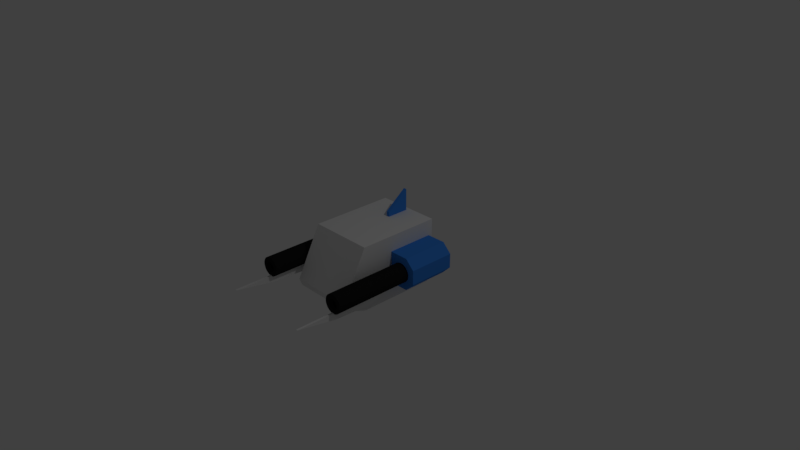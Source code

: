 # Source: Guardner.blend  (saved by Blender 2.79.0; exported with 4.5.12 LTS)
import bpy
from mathutils import Matrix  # noqa: F401  (used for matrix-valued properties, if any)

bpy.ops.wm.read_factory_settings(use_empty=True)
scene = bpy.context.scene
scene.name = 'Scene'

# ---- collections
col_collection_1 = bpy.data.collections.new('Collection 1'); scene.collection.children.link(col_collection_1)

# ---- materials (node trees are filled in below, after node groups)
mat_gunblack = bpy.data.materials.new('GunBlack')
mat_gunblack.alpha_threshold = 0.0
mat_gunblack.use_transparent_shadow = False
mat_gunblack.diffuse_color = (0.01341, 0.01341, 0.01341, 1.0)
mat_gunblack.roughness = 0.5
mat_bodyblue = bpy.data.materials.new('BodyBlue')
mat_bodyblue.alpha_threshold = 0.0
mat_bodyblue.use_transparent_shadow = False
mat_bodyblue.diffuse_color = (0.04545, 0.2396, 0.8, 1.0)
mat_bodyblue.roughness = 0.5
mat_bodysilver = bpy.data.materials.new('BodySilver')
mat_bodysilver.alpha_threshold = 0.0
mat_bodysilver.use_transparent_shadow = False
mat_bodysilver.roughness = 0.5
mat_knifeiron = bpy.data.materials.new('KnifeIron')
mat_knifeiron.alpha_threshold = 0.0
mat_knifeiron.use_transparent_shadow = False
mat_knifeiron.roughness = 0.5

# ---- material node trees

# ---- world
world_world = bpy.data.worlds.new('World'); scene.world = world_world
world_world.color = (0.05088, 0.05088, 0.05088)
world_world.use_sun_shadow = False
world_world.sun_shadow_jitter_overblur = 0.0
world_world.cycles.sampling_method = 'MANUAL'

# ---- cameras
cam_camera = bpy.data.cameras.new('Camera')
cam_camera.clip_end = 100.0
cam_camera.lens = 35.0
cam_camera.sensor_width = 32.0
cam_camera.sensor_height = 18.0
cam_camera.ortho_scale = 7.314
cam_camera.dof.focus_distance = 0.0
cam_camera.dof.aperture_fstop = 128.0

# ---- lights
light_lamp = bpy.data.lights.new('Lamp', 'POINT')
light_lamp.transmission_factor = 0.0
light_lamp.cutoff_distance = 30.0
light_lamp.energy = 100.0
light_lamp.shadow_buffer_clip_start = 1.001
light_lamp.shadow_soft_size = 0.1
light_lamp.shadow_maximum_resolution = 0.006
light_lamp.use_absolute_resolution = True

# ---- meshes
me_body = bpy.data.meshes.new('Body')
me_body.from_pydata([(0.5928, -1.07, -0.2368), (0.5928, -1.635, -0.1383), (0.5928, -0.5178, -0.2581), (0.6224, -1.07, -0.2368), (0.6224, -1.635, -0.1383), (0.6224, -0.5178, -0.2581), (-0.5956, -1.07, -0.2368), (-0.5956, -1.635, -0.1383), (-0.5956, -0.5178, -0.2581), (-0.6252, -1.07, -0.2368), (-0.6252, -1.635, -0.1383), (-0.6252, -0.5178, -0.2581), (-0.02374, 0.3326, 0.4908), (-0.02374, 0.636, 0.7224), (0.02093, 0.3326, 0.4908), (0.02093, 0.636, 0.7224), (0.6146, -0.5977, 0.05047), (0.6285, -0.5977, 0.0491), (0.6419, -0.5977, 0.04504), (0.6542, -0.5977, 0.03846), (0.665, -0.5977, 0.0296), (0.6738, -0.5977, 0.0188), (0.6804, -0.5977, 0.006487), (0.6845, -0.5977, -0.006878), (0.6858, -0.5977, -0.02078), (0.6845, -0.5977, -0.03468), (0.6804, -0.5977, -0.04804), (0.6738, -0.5977, -0.06036), (0.665, -0.5977, -0.07115), (0.6542, -0.5977, -0.08001), (0.6419, -0.5977, -0.0866), (0.6285, -0.5977, -0.09065), (0.6146, -0.5977, -0.09202), (0.6007, -0.5977, -0.09065), (0.5873, -0.5977, -0.0866), (0.575, -0.5977, -0.08001), (0.5642, -0.5977, -0.07115), (0.5554, -0.5977, -0.06036), (0.5488, -0.5977, -0.04804), (0.5447, -0.5977, -0.03468), (0.5433, -0.5977, -0.02078), (0.5447, -0.5977, -0.006878), (0.5488, -0.5977, 0.006487), (0.5554, -0.5977, 0.0188), (0.5642, -0.5977, 0.0296), (0.575, -0.5977, 0.03846), (0.5873, -0.5977, 0.04504), (0.6007, -0.5977, 0.0491), (0.6126, -1.108, 0.1143), (0.6382, -1.108, 0.1118), (0.6627, -1.108, 0.1043), (0.6853, -1.108, 0.09222), (0.7052, -1.108, 0.07594), (0.7215, -1.108, 0.0561), (0.7335, -1.108, 0.03347), (0.741, -1.108, 0.008917), (0.7435, -1.108, -0.01662), (0.741, -1.108, -0.04216), (0.7335, -1.108, -0.06671), (0.7215, -1.108, -0.08934), (0.7052, -1.108, -0.1092), (0.6853, -1.108, -0.1255), (0.6627, -1.108, -0.1376), (0.6382, -1.108, -0.145), (0.5871, -1.108, -0.145), (0.5625, -1.108, -0.1376), (0.5399, -1.108, -0.1255), (0.5201, -1.108, -0.1092), (0.5038, -1.108, -0.08934), (0.4917, -1.108, -0.06671), (0.4842, -1.108, -0.04216), (0.4817, -1.108, -0.01662), (0.4842, -1.108, 0.008917), (0.4917, -1.108, 0.03347), (0.5038, -1.108, 0.0561), (0.5201, -1.108, 0.07594), (0.5399, -1.108, 0.09222), (0.5625, -1.108, 0.1043), (0.5871, -1.108, 0.1118), (0.5873, -1.108, 0.04504), (0.6146, -1.108, 0.05047), (0.6007, -1.108, 0.0491), (0.5554, -1.108, -0.06036), (0.5642, -1.108, -0.07115), (0.5488, -1.108, -0.04804), (0.575, -1.108, -0.08001), (0.6146, -1.108, -0.09202), (0.6285, -1.108, -0.09065), (0.6007, -1.108, -0.09065), (0.6845, -1.108, -0.006878), (0.665, -1.108, 0.0296), (0.6542, -1.108, 0.03846), (0.6419, -1.108, -0.0866), (0.6804, -1.108, 0.006487), (0.5554, -1.108, 0.0188), (0.5642, -1.108, 0.0296), (0.6285, -1.108, 0.0491), (0.5488, -1.108, 0.006487), (0.6804, -1.108, -0.04804), (0.6845, -1.108, -0.03468), (0.6738, -1.108, -0.06036), (0.6858, -1.108, -0.02078), (0.5447, -1.108, -0.03468), (0.575, -1.108, 0.03846), (0.5873, -1.108, -0.0866), (0.5433, -1.108, -0.02078), (0.6738, -1.108, 0.0188), (0.665, -1.108, -0.07115), (0.6542, -1.108, -0.08001), (0.5447, -1.108, -0.006878), (0.6419, -1.108, 0.04504), (0.5399, -0.01803, 0.09222), (0.6627, -0.01803, 0.1043), (0.5399, -0.01803, -0.1255), (0.5625, -0.01803, 0.1043), (0.5201, -0.01803, -0.1092), (0.6627, -0.01803, -0.1376), (0.741, -0.01803, -0.04216), (0.7052, -0.01803, -0.1092), (0.7335, -0.01803, -0.06671), (0.7215, -0.01803, -0.08934), (0.4842, -0.01803, -0.04216), (0.4817, -0.01803, -0.01662), (0.4842, -0.01803, 0.008917), (0.5038, -0.01803, 0.0561), (0.4917, -0.01803, -0.06671), (0.7435, -0.01803, -0.01662), (0.741, -0.01803, 0.008917), (0.5201, -0.01803, 0.07594), (0.6853, -0.01803, -0.1255), (0.6853, -0.01803, 0.09222), (0.6126, -0.01803, 0.1143), (0.7052, -0.01803, 0.07594), (0.6382, -0.01803, 0.1118), (0.7335, -0.01803, 0.03347), (0.5871, -0.01803, 0.1118), (0.6382, -0.01803, -0.145), (0.6126, -0.01803, -0.1475), (0.5625, -0.01803, -0.1376), (0.5871, -0.01803, -0.145), (0.7215, -0.01803, 0.0561), (0.5038, -0.01803, -0.08934), (0.4917, -0.01803, 0.03347), (-0.6174, -0.5977, 0.05047), (-0.6313, -0.5977, 0.0491), (-0.6447, -0.5977, 0.04504), (-0.657, -0.5977, 0.03846), (-0.6678, -0.5977, 0.0296), (-0.6766, -0.5977, 0.0188), (-0.6832, -0.5977, 0.006487), (-0.6873, -0.5977, -0.006878), (-0.6886, -0.5977, -0.02078), (-0.6873, -0.5977, -0.03468), (-0.6832, -0.5977, -0.04804), (-0.6766, -0.5977, -0.06036), (-0.6678, -0.5977, -0.07115), (-0.657, -0.5977, -0.08001), (-0.6447, -0.5977, -0.0866), (-0.6313, -0.5977, -0.09065), (-0.6174, -0.5977, -0.09202), (-0.6035, -0.5977, -0.09065), (-0.5901, -0.5977, -0.0866), (-0.5778, -0.5977, -0.08001), (-0.567, -0.5977, -0.07115), (-0.5582, -0.5977, -0.06036), (-0.5516, -0.5977, -0.04804), (-0.5475, -0.5977, -0.03468), (-0.5462, -0.5977, -0.02078), (-0.5475, -0.5977, -0.006878), (-0.5516, -0.5977, 0.006487), (-0.5582, -0.5977, 0.0188), (-0.567, -0.5977, 0.0296), (-0.5778, -0.5977, 0.03846), (-0.5901, -0.5977, 0.04504), (-0.6035, -0.5977, 0.0491), (-0.6154, -1.108, 0.1143), (-0.641, -1.108, 0.1118), (-0.6655, -1.108, 0.1043), (-0.6881, -1.108, 0.09222), (-0.708, -1.108, 0.07594), (-0.7243, -1.108, 0.0561), (-0.7364, -1.108, 0.03347), (-0.7438, -1.108, 0.008917), (-0.7463, -1.108, -0.01662), (-0.7438, -1.108, -0.04216), (-0.7364, -1.108, -0.06671), (-0.7243, -1.108, -0.08934), (-0.708, -1.108, -0.1092), (-0.6881, -1.108, -0.1255), (-0.6655, -1.108, -0.1376), (-0.641, -1.108, -0.145), (-0.5899, -1.108, -0.145), (-0.5653, -1.108, -0.1376), (-0.5427, -1.108, -0.1255), (-0.5229, -1.108, -0.1092), (-0.5066, -1.108, -0.08934), (-0.4945, -1.108, -0.06671), (-0.487, -1.108, -0.04216), (-0.4845, -1.108, -0.01662), (-0.487, -1.108, 0.008917), (-0.4945, -1.108, 0.03347), (-0.5066, -1.108, 0.0561), (-0.5229, -1.108, 0.07594), (-0.5427, -1.108, 0.09222), (-0.5653, -1.108, 0.1043), (-0.5899, -1.108, 0.1118), (-0.5901, -1.108, 0.04504), (-0.6174, -1.108, 0.05047), (-0.6035, -1.108, 0.0491), (-0.5582, -1.108, -0.06036), (-0.567, -1.108, -0.07115), (-0.5516, -1.108, -0.04804), (-0.5778, -1.108, -0.08001), (-0.6174, -1.108, -0.09202), (-0.6313, -1.108, -0.09065), (-0.6035, -1.108, -0.09065), (-0.6873, -1.108, -0.006878), (-0.6678, -1.108, 0.0296), (-0.657, -1.108, 0.03846), (-0.6447, -1.108, -0.0866), (-0.6832, -1.108, 0.006487), (-0.5582, -1.108, 0.0188), (-0.567, -1.108, 0.0296), (-0.6313, -1.108, 0.0491), (-0.5516, -1.108, 0.006487), (-0.6832, -1.108, -0.04804), (-0.6873, -1.108, -0.03468), (-0.6766, -1.108, -0.06036), (-0.6886, -1.108, -0.02078), (-0.5475, -1.108, -0.03468), (-0.5778, -1.108, 0.03846), (-0.5901, -1.108, -0.0866), (-0.5462, -1.108, -0.02078), (-0.6766, -1.108, 0.0188), (-0.6678, -1.108, -0.07115), (-0.657, -1.108, -0.08001), (-0.5475, -1.108, -0.006878), (-0.6447, -1.108, 0.04504), (-0.5427, -0.01803, 0.09222), (-0.6655, -0.01803, 0.1043), (-0.5427, -0.01803, -0.1255), (-0.5653, -0.01803, 0.1043), (-0.5229, -0.01803, -0.1092), (-0.6655, -0.01803, -0.1376), (-0.7438, -0.01803, -0.04216), (-0.708, -0.01803, -0.1092), (-0.7364, -0.01803, -0.06671), (-0.7243, -0.01803, -0.08934), (-0.487, -0.01803, -0.04216), (-0.4845, -0.01803, -0.01662), (-0.487, -0.01803, 0.008917), (-0.5066, -0.01803, 0.0561), (-0.4945, -0.01803, -0.06671), (-0.7463, -0.01803, -0.01662), (-0.7438, -0.01803, 0.008917), (-0.5229, -0.01803, 0.07594), (-0.6881, -0.01803, -0.1255), (-0.6881, -0.01803, 0.09222), (-0.6154, -0.01803, 0.1143), (-0.708, -0.01803, 0.07594), (-0.641, -0.01803, 0.1118), (-0.7364, -0.01803, 0.03347), (-0.5899, -0.01803, 0.1118), (-0.641, -0.01803, -0.145), (-0.6154, -0.01803, -0.1475), (-0.5653, -0.01803, -0.1376), (-0.5899, -0.01803, -0.145), (-0.7243, -0.01803, 0.0561), (-0.5066, -0.01803, -0.08934), (-0.4945, -0.01803, 0.03347), (-0.4435, -0.4584, -0.4587), (-0.4435, -0.4584, 0.4255), (-0.4435, 0.6926, -0.4587), (-0.4435, 0.6926, 0.4255), (0.4407, -0.4584, -0.4587), (0.4407, -0.4584, 0.4255), (0.4407, 0.6926, -0.4587), (0.4407, 0.6926, 0.4255), (-0.001406, -0.4584, -0.4587), (-0.001406, -0.4584, 0.4255), (-0.4435, 0.1171, -0.4587), (-0.4435, -0.648, 0.0551), (-0.4435, 0.1171, 0.4255), (-0.4435, 0.6926, -0.01662), (-0.001406, 0.6926, -0.4587), (-0.001406, 0.6926, 0.4255), (0.4407, 0.6926, -0.01662), (0.4407, 0.1171, -0.4587), (0.4407, 0.1171, 0.4255), (0.4407, -0.648, -0.387), (0.2197, -0.4584, -0.4587), (-0.2225, -0.4584, 0.4255), (-0.4435, -0.648, -0.387), (0.4407, -0.648, 0.0551), (-0.2225, -0.4584, -0.4587), (0.2197, -0.4584, 0.4255), (-0.001406, -0.648, -0.387), (-0.001406, -0.648, 0.0551), (0.4407, -0.4584, -0.01662), (-0.4435, -0.4584, -0.01662), (0.2197, -0.648, 0.0551), (0.2197, -0.648, -0.387), (-0.2225, -0.648, -0.387), (-0.2225, -0.648, 0.0551), (-0.001406, 0.6926, -0.01662), (-0.4435, -0.01803, 0.2112), (0.4407, -0.01803, -0.229), (0.4407, -0.01803, -0.1105), (0.4407, -0.01803, 0.2112), (-0.4435, -0.01803, -0.1105), (-0.4435, -0.01803, 0.0214), (0.4407, 0.6353, -0.229), (0.4407, 0.6353, 0.2112), (-0.4435, 0.6353, -0.229), (-0.4435, -0.01803, -0.229), (-0.4435, 0.6353, 0.2112), (-0.4435, 0.6353, -0.01355), (0.6215, -0.5977, 0.04978), (0.6285, -0.8529, 0.0491), (0.6352, -0.5977, 0.04707), (0.6419, -0.8529, 0.04504), (0.648, -0.5977, 0.04175), (0.6542, -0.8529, 0.03846), (0.6596, -0.5977, 0.03403), (0.665, -0.8529, 0.0296), (0.6694, -0.5977, 0.0242), (0.6738, -0.8529, 0.0188), (0.6771, -0.5977, 0.01265), (0.6804, -0.8529, 0.006487), (0.6824, -0.5977, -0.0001954), (0.6845, -0.8529, -0.006878), (0.6852, -0.5977, -0.01383), (0.6858, -0.8529, -0.02078), (0.6852, -0.5977, -0.02773), (0.6845, -0.8529, -0.03468), (0.6824, -0.5977, -0.04136), (0.6804, -0.8529, -0.04804), (0.6771, -0.5977, -0.0542), (0.6738, -0.8529, -0.06036), (0.6694, -0.5977, -0.06576), (0.665, -0.8529, -0.07115), (0.6596, -0.5977, -0.07558), (0.6542, -0.8529, -0.08001), (0.648, -0.5977, -0.08331), (0.6419, -0.8529, -0.0866), (0.6352, -0.5977, -0.08862), (0.6285, -0.8529, -0.09065), (0.6215, -0.5977, -0.09134), (0.6146, -0.8529, -0.09202), (0.6076, -0.5977, -0.09134), (0.6007, -0.8529, -0.09065), (0.594, -0.5977, -0.08862), (0.5873, -0.8529, -0.0866), (0.5812, -0.5977, -0.08331), (0.575, -0.8529, -0.08001), (0.5696, -0.5977, -0.07558), (0.5642, -0.8529, -0.07115), (0.5598, -0.5977, -0.06576), (0.5554, -0.8529, -0.06036), (0.5521, -0.5977, -0.0542), (0.5488, -0.8529, -0.04804), (0.5467, -0.5977, -0.04136), (0.5447, -0.8529, -0.03468), (0.544, -0.5977, -0.02773), (0.5433, -0.8529, -0.02078), (0.544, -0.5977, -0.01383), (0.5447, -0.8529, -0.006878), (0.5467, -0.5977, -0.0001954), (0.5488, -0.8529, 0.006487), (0.5521, -0.5977, 0.01265), (0.5554, -0.8529, 0.0188), (0.5598, -0.5977, 0.0242), (0.5642, -0.8529, 0.0296), (0.5696, -0.5977, 0.03403), (0.575, -0.8529, 0.03846), (0.5812, -0.5977, 0.04175), (0.5873, -0.8529, 0.04504), (0.594, -0.5977, 0.04707), (0.6007, -0.8529, 0.0491), (0.6076, -0.5977, 0.04978), (0.6254, -1.108, 0.113), (0.6126, -0.5631, 0.1143), (0.6504, -1.108, 0.108), (0.674, -1.108, 0.09826), (0.6953, -1.108, 0.08408), (0.7133, -1.108, 0.06602), (0.7275, -1.108, 0.04479), (0.7373, -1.108, 0.02119), (0.7423, -1.108, -0.003851), (0.7423, -1.108, -0.02939), (0.7373, -1.108, -0.05443), (0.7275, -1.108, -0.07803), (0.7133, -1.108, -0.09926), (0.6953, -1.108, -0.1173), (0.674, -1.108, -0.1315), (0.6504, -1.108, -0.1413), (0.6254, -1.108, -0.1463), (0.5748, -1.108, -0.1413), (0.5512, -1.108, -0.1315), (0.53, -1.108, -0.1173), (0.5119, -1.108, -0.09926), (0.4977, -1.108, -0.07803), (0.488, -1.108, -0.05443), (0.483, -1.108, -0.02939), (0.483, -1.108, -0.003851), (0.488, -1.108, 0.02119), (0.4977, -1.108, 0.04479), (0.5119, -1.108, 0.06602), (0.53, -1.108, 0.08408), (0.5512, -1.108, 0.09826), (0.5748, -1.108, 0.108), (0.5998, -1.108, 0.113), (0.6076, -1.108, 0.04978), (0.594, -1.108, 0.04707), (0.5598, -1.108, -0.06576), (0.5696, -1.108, -0.07558), (0.5521, -1.108, -0.0542), (0.5812, -1.108, -0.08331), (0.6215, -1.108, -0.09134), (0.6076, -1.108, -0.09134), (0.6352, -1.108, -0.08862), (0.6596, -1.108, 0.03403), (0.648, -1.108, -0.08331), (0.6824, -1.108, -0.0001955), (0.5598, -1.108, 0.0242), (0.5812, -1.108, 0.04175), (0.5521, -1.108, 0.01265), (0.6215, -1.108, 0.04978), (0.6824, -1.108, -0.04136), (0.6852, -1.108, -0.01383), (0.6771, -1.108, -0.0542), (0.6852, -1.108, -0.02773), (0.5467, -1.108, -0.04136), (0.5696, -1.108, 0.03403), (0.594, -1.108, -0.08862), (0.544, -1.108, -0.02773), (0.6694, -1.108, 0.0242), (0.6694, -1.108, -0.06576), (0.6596, -1.108, -0.07558), (0.6771, -1.108, 0.01265), (0.5467, -1.108, -0.0001954), (0.648, -1.108, 0.04175), (0.544, -1.108, -0.01383), (0.6352, -1.108, 0.04707), (0.6146, -0.8529, 0.05047), (0.7147, -1.108, -0.0187), (0.5125, -1.108, -0.0187), (0.635, 0.6353, 0.2112), (0.8292, 0.6353, -0.008931), (0.8292, -0.01803, -0.008931), (0.635, -0.01803, -0.229), (0.53, -0.01803, 0.08408), (0.5512, -0.01803, 0.09826), (0.53, -0.01803, -0.1173), (0.7423, -0.01803, -0.02939), (0.7133, -0.01803, -0.09926), (0.7373, -0.01803, -0.05443), (0.7275, -0.01803, -0.07803), (0.483, -0.01803, -0.02939), (0.488, -0.01803, -0.05443), (0.483, -0.01803, -0.003851), (0.7423, -0.01803, -0.003851), (0.7373, -0.01803, 0.02119), (0.5119, -0.01803, 0.06602), (0.6953, -0.01803, -0.1173), (0.674, -0.01803, 0.09826), (0.5998, -0.01803, 0.113), (0.6953, -0.01803, 0.08408), (0.6254, -0.01803, 0.113), (0.5748, -0.01803, 0.108), (0.6504, -0.01803, 0.108), (0.6254, -0.01803, -0.1463), (0.5748, -0.01803, -0.1413), (0.6504, -0.01803, -0.1413), (0.5998, -0.01803, -0.1463), (0.7133, -0.01803, 0.06602), (0.4977, -0.01803, -0.07803), (0.5512, -0.01803, -0.1315), (0.5119, -0.01803, -0.09926), (0.4977, -0.01803, 0.04479), (0.488, -0.01803, 0.02119), (0.674, -0.01803, -0.1315), (0.7275, -0.01803, 0.04479), (0.6382, -0.5631, 0.1118), (0.7335, -0.5631, 0.03347), (0.7215, -0.5631, -0.08934), (0.4917, -0.5631, 0.03347), (0.5038, -0.5631, -0.08934), (0.5871, -0.5631, 0.1118), (0.6627, -0.5631, 0.1043), (0.741, -0.5631, 0.008917), (0.7052, -0.5631, -0.1092), (0.5871, -0.5631, -0.145), (0.4917, -0.5631, -0.06671), (0.5038, -0.5631, 0.0561), (0.6853, -0.5631, 0.09222), (0.7435, -0.5631, -0.01662), (0.6853, -0.5631, -0.1255), (0.5625, -0.5631, -0.1376), (0.4842, -0.5631, -0.04216), (0.5201, -0.5631, 0.07594), (0.7052, -0.5631, 0.07594), (0.6627, -0.5631, -0.1376), (0.741, -0.5631, -0.04216), (0.5399, -0.5631, -0.1255), (0.4817, -0.5631, -0.01662), (0.5399, -0.5631, 0.09222), (0.7215, -0.5631, 0.0561), (0.7335, -0.5631, -0.06671), (0.6382, -0.5631, -0.145), (0.5201, -0.5631, -0.1092), (0.5625, -0.5631, 0.1043), (0.4842, -0.5631, 0.008917), (0.7864, -0.01803, -0.1228), (-0.6244, -0.5977, 0.04978), (-0.6313, -0.8529, 0.0491), (-0.638, -0.5977, 0.04707), (-0.6447, -0.8529, 0.04504), (-0.6508, -0.5977, 0.04175), (-0.657, -0.8529, 0.03846), (-0.6624, -0.5977, 0.03403), (-0.6678, -0.8529, 0.0296), (-0.6722, -0.5977, 0.0242), (-0.6766, -0.8529, 0.0188), (-0.6799, -0.5977, 0.01265), (-0.6832, -0.8529, 0.006487), (-0.6853, -0.5977, -0.0001954), (-0.6873, -0.8529, -0.006878), (-0.688, -0.5977, -0.01383), (-0.6886, -0.8529, -0.02078), (-0.688, -0.5977, -0.02773), (-0.6873, -0.8529, -0.03468), (-0.6853, -0.5977, -0.04136), (-0.6832, -0.8529, -0.04804), (-0.6799, -0.5977, -0.0542), (-0.6766, -0.8529, -0.06036), (-0.6722, -0.5977, -0.06576), (-0.6678, -0.8529, -0.07115), (-0.6624, -0.5977, -0.07558), (-0.657, -0.8529, -0.08001), (-0.6508, -0.5977, -0.08331), (-0.6447, -0.8529, -0.0866), (-0.638, -0.5977, -0.08862), (-0.6313, -0.8529, -0.09065), (-0.6244, -0.5977, -0.09134), (-0.6174, -0.8529, -0.09202), (-0.6105, -0.5977, -0.09134), (-0.6035, -0.8529, -0.09065), (-0.5968, -0.5977, -0.08862), (-0.5901, -0.8529, -0.0866), (-0.584, -0.5977, -0.08331), (-0.5778, -0.8529, -0.08001), (-0.5724, -0.5977, -0.07558), (-0.567, -0.8529, -0.07115), (-0.5626, -0.5977, -0.06576), (-0.5582, -0.8529, -0.06036), (-0.5549, -0.5977, -0.0542), (-0.5516, -0.8529, -0.04804), (-0.5496, -0.5977, -0.04136), (-0.5475, -0.8529, -0.03468), (-0.5468, -0.5977, -0.02773), (-0.5462, -0.8529, -0.02078), (-0.5468, -0.5977, -0.01383), (-0.5475, -0.8529, -0.006878), (-0.5496, -0.5977, -0.0001954), (-0.5516, -0.8529, 0.006487), (-0.5549, -0.5977, 0.01265), (-0.5582, -0.8529, 0.0188), (-0.5626, -0.5977, 0.0242), (-0.567, -0.8529, 0.0296), (-0.5724, -0.5977, 0.03403), (-0.5778, -0.8529, 0.03846), (-0.584, -0.5977, 0.04175), (-0.5901, -0.8529, 0.04504), (-0.5968, -0.5977, 0.04707), (-0.6035, -0.8529, 0.0491), (-0.6105, -0.5977, 0.04978), (-0.6282, -1.108, 0.113), (-0.6154, -0.5631, 0.1143), (-0.6532, -1.108, 0.108), (-0.6768, -1.108, 0.09826), (-0.6981, -1.108, 0.08408), (-0.7161, -1.108, 0.06602), (-0.7303, -1.108, 0.04479), (-0.7401, -1.108, 0.02119), (-0.7451, -1.108, -0.003851), (-0.7451, -1.108, -0.02939), (-0.7401, -1.108, -0.05443), (-0.7303, -1.108, -0.07803), (-0.7161, -1.108, -0.09926), (-0.6981, -1.108, -0.1173), (-0.6768, -1.108, -0.1315), (-0.6532, -1.108, -0.1413), (-0.6282, -1.108, -0.1463), (-0.5776, -1.108, -0.1413), (-0.554, -1.108, -0.1315), (-0.5328, -1.108, -0.1173), (-0.5147, -1.108, -0.09926), (-0.5005, -1.108, -0.07803), (-0.4908, -1.108, -0.05443), (-0.4858, -1.108, -0.02939), (-0.4858, -1.108, -0.003851), (-0.4908, -1.108, 0.02119), (-0.5005, -1.108, 0.04479), (-0.5147, -1.108, 0.06602), (-0.5328, -1.108, 0.08408), (-0.554, -1.108, 0.09826), (-0.5776, -1.108, 0.108), (-0.6027, -1.108, 0.113), (-0.6105, -1.108, 0.04978), (-0.5968, -1.108, 0.04707), (-0.5626, -1.108, -0.06576), (-0.5724, -1.108, -0.07558), (-0.5549, -1.108, -0.0542), (-0.584, -1.108, -0.08331), (-0.6244, -1.108, -0.09134), (-0.6105, -1.108, -0.09134), (-0.638, -1.108, -0.08862), (-0.6624, -1.108, 0.03403), (-0.6508, -1.108, -0.08331), (-0.6853, -1.108, -0.0001955), (-0.5626, -1.108, 0.0242), (-0.584, -1.108, 0.04175), (-0.5549, -1.108, 0.01265), (-0.6244, -1.108, 0.04978), (-0.6853, -1.108, -0.04136), (-0.688, -1.108, -0.01383), (-0.6799, -1.108, -0.0542), (-0.688, -1.108, -0.02773), (-0.5496, -1.108, -0.04136), (-0.5724, -1.108, 0.03403), (-0.5968, -1.108, -0.08862), (-0.5468, -1.108, -0.02773), (-0.6722, -1.108, 0.0242), (-0.6722, -1.108, -0.06576), (-0.6624, -1.108, -0.07558), (-0.6799, -1.108, 0.01265), (-0.5496, -1.108, -0.0001954), (-0.6508, -1.108, 0.04175), (-0.5468, -1.108, -0.01383), (-0.638, -1.108, 0.04707), (-0.6174, -0.8529, 0.05047), (-0.7175, -1.108, -0.0187), (-0.5153, -1.108, -0.0187), (-0.6378, 0.6353, 0.2112), (-0.832, 0.6353, -0.008931), (-0.832, -0.01803, -0.008931), (-0.6378, -0.01803, -0.229), (-0.5328, -0.01803, 0.08408), (-0.554, -0.01803, 0.09826), (-0.5328, -0.01803, -0.1173), (-0.7451, -0.01803, -0.02939), (-0.7161, -0.01803, -0.09926), (-0.7401, -0.01803, -0.05443), (-0.7303, -0.01803, -0.07803), (-0.4858, -0.01803, -0.02939), (-0.4908, -0.01803, -0.05443), (-0.4858, -0.01803, -0.003851), (-0.7451, -0.01803, -0.003851), (-0.7401, -0.01803, 0.02119), (-0.5147, -0.01803, 0.06602), (-0.6981, -0.01803, -0.1173), (-0.6768, -0.01803, 0.09826), (-0.6027, -0.01803, 0.113), (-0.6981, -0.01803, 0.08408), (-0.6282, -0.01803, 0.113), (-0.5776, -0.01803, 0.108), (-0.6532, -0.01803, 0.108), (-0.6282, -0.01803, -0.1463), (-0.5776, -0.01803, -0.1413), (-0.6532, -0.01803, -0.1413), (-0.6027, -0.01803, -0.1463), (-0.7161, -0.01803, 0.06602), (-0.5005, -0.01803, -0.07803), (-0.554, -0.01803, -0.1315), (-0.5147, -0.01803, -0.09926), (-0.5005, -0.01803, 0.04479), (-0.4908, -0.01803, 0.02119), (-0.6768, -0.01803, -0.1315), (-0.7303, -0.01803, 0.04479), (-0.641, -0.5631, 0.1118), (-0.7364, -0.5631, 0.03347), (-0.7243, -0.5631, -0.08934), (-0.4945, -0.5631, 0.03347), (-0.5066, -0.5631, -0.08934), (-0.5899, -0.5631, 0.1118), (-0.6655, -0.5631, 0.1043), (-0.7438, -0.5631, 0.008917), (-0.708, -0.5631, -0.1092), (-0.5899, -0.5631, -0.145), (-0.4945, -0.5631, -0.06671), (-0.5066, -0.5631, 0.0561), (-0.6881, -0.5631, 0.09222), (-0.7463, -0.5631, -0.01662), (-0.6881, -0.5631, -0.1255), (-0.5653, -0.5631, -0.1376), (-0.487, -0.5631, -0.04216), (-0.5229, -0.5631, 0.07594), (-0.708, -0.5631, 0.07594), (-0.6655, -0.5631, -0.1376), (-0.7438, -0.5631, -0.04216), (-0.5427, -0.5631, -0.1255), (-0.4845, -0.5631, -0.01662), (-0.5427, -0.5631, 0.09222), (-0.7243, -0.5631, 0.0561), (-0.7364, -0.5631, -0.06671), (-0.641, -0.5631, -0.145), (-0.5229, -0.5631, -0.1092), (-0.5653, -0.5631, 0.1043), (-0.487, -0.5631, 0.008917), (-0.7892, -0.01803, -0.1228), (-0.4435, -0.1706, -0.4587), (-0.4435, -0.5532, 0.2403), (-0.4435, 0.4049, 0.4255), (-0.4435, 0.6926, -0.2377), (-0.2225, 0.6926, -0.4587), (0.2197, 0.6926, 0.4255), (0.4407, 0.6926, -0.2377), (0.4407, 0.4049, -0.4587), (0.4407, -0.1706, 0.4255), (0.4407, -0.5532, -0.4229), (0.3302, -0.4584, -0.4587), (-0.333, -0.4584, 0.4255), (-0.4435, -0.7428, -0.3512), (0.4407, -0.7428, -0.1301), (-0.1119, -0.4584, -0.4587), (0.1091, -0.4584, 0.4255), (-0.001406, -0.5532, -0.4229), (-0.001406, -0.7428, -0.1301), (0.4407, -0.4584, 0.2044), (-0.4435, -0.4584, 0.2044), (-0.4435, 0.4049, -0.4587), (-0.4435, -0.7428, -0.1301), (-0.4435, -0.1706, 0.4255), (-0.4435, 0.6926, 0.2044), (0.2197, 0.6926, -0.4587), (-0.2225, 0.6926, 0.4255), (0.4407, 0.6926, 0.2044), (0.4407, -0.1706, -0.4587), (0.4407, 0.4049, 0.4255), (0.4407, -0.7428, -0.3512), (0.1091, -0.4584, -0.4587), (-0.1119, -0.4584, 0.4255), (-0.4435, -0.5532, -0.4229), (0.4407, -0.5532, 0.2403), (-0.333, -0.4584, -0.4587), (0.3302, -0.4584, 0.4255), (-0.001406, -0.7428, -0.3512), (-0.001406, -0.5532, 0.2403), (0.4407, -0.4584, -0.2377), (-0.4435, -0.4584, -0.2377), (0.1091, -0.648, 0.0551), (0.3302, -0.648, 0.0551), (0.2197, -0.7428, -0.1301), (0.2197, -0.5532, 0.2403), (0.1091, -0.648, -0.387), (0.3302, -0.648, -0.387), (0.2197, -0.5532, -0.4229), (0.2197, -0.7428, -0.3512), (-0.333, -0.648, -0.387), (-0.1119, -0.648, -0.387), (-0.2225, -0.5532, -0.4229), (-0.2225, -0.7428, -0.3512), (-0.333, -0.648, 0.0551), (-0.1119, -0.648, 0.0551), (-0.2225, -0.7428, -0.1301), (-0.2225, -0.5532, 0.2403), (0.2197, 0.6926, -0.01662), (-0.2225, 0.6926, -0.01662), (-0.001406, 0.6926, -0.2377), (-0.001406, 0.6926, 0.2044), (0.4407, -0.01803, -0.1698), (0.4407, -0.01803, 0.05031), (-0.4435, -0.01803, -0.04457), (-0.4435, -0.01803, 0.1163), (-0.4435, -0.01803, -0.1698), (0.4407, 0.6353, -0.008931), (-0.4435, 0.3087, 0.2112), (-0.4435, 0.3087, -0.229), (0.4407, 0.3087, 0.2112), (0.4407, 0.3087, -0.229), (-0.4435, 0.6353, -0.1213), (-0.4435, 0.6353, 0.09881), (0.635, -0.01803, 0.2112), (-0.6378, -0.01803, 0.2112), (0.635, 0.6353, -0.229), (0.4612, -0.01803, -0.06358), (-0.6378, 0.6353, -0.229), (-0.464, -0.01803, -0.06358), (0.4407, 0.664, 0.3183), (0.4407, -0.333, -0.08696), (-0.4435, -0.333, 0.03825), (-0.4435, 0.664, -0.01509), (0.635, 0.6353, -0.008931), (0.635, 0.3087, -0.229), (-0.6378, 0.3087, -0.229), (-0.2225, 0.6926, 0.2044), (-0.2225, 0.6926, -0.2377), (0.2197, 0.6926, -0.2377), (-0.1119, -0.5532, 0.2403), (-0.1119, -0.7428, -0.1301), (-0.333, -0.7428, -0.1301), (-0.1119, -0.7428, -0.3512), (-0.1119, -0.5532, -0.4229), (-0.333, -0.5532, -0.4229), (0.3302, -0.7428, -0.3512), (0.3302, -0.5532, -0.4229), (0.1091, -0.5532, -0.4229), (0.3302, -0.5532, 0.2403), (0.3302, -0.7428, -0.1301), (0.1091, -0.7428, -0.1301), (0.1091, -0.5532, 0.2403), (0.1091, -0.7428, -0.3512), (-0.333, -0.7428, -0.3512), (-0.333, -0.5532, 0.2403), (0.2197, 0.6926, 0.2044), (-0.6981, -0.5631, 0.08408), (-0.7401, -0.5631, -0.05443), (-0.5776, -0.5631, -0.1413), (-0.7303, -0.5631, -0.07803), (-0.7401, -0.5631, 0.02119), (-0.5328, -0.5631, -0.1173), (-0.7451, -0.5631, -0.003851), (-0.6768, -0.5631, -0.1315), (-0.7161, -0.5631, 0.06602), (-0.7161, -0.5631, -0.09926), (-0.554, -0.5631, -0.1315), (-0.7451, -0.5631, -0.02939), (-0.6282, -0.5631, -0.1463), (-0.5147, -0.5631, 0.06602), (-0.6768, -0.5631, 0.09826), (-0.7303, -0.5631, 0.04479), (-0.4908, -0.5631, 0.02119), (-0.4858, -0.5631, -0.02939), (-0.5328, -0.5631, 0.08408), (-0.6981, -0.5631, -0.1173), (-0.5005, -0.5631, 0.04479), (-0.554, -0.5631, 0.09826), (-0.4908, -0.5631, -0.05443), (-0.4858, -0.5631, -0.003851), (-0.5776, -0.5631, 0.108), (-0.5147, -0.5631, -0.09926), (-0.5005, -0.5631, -0.07803), (-0.6027, -0.5631, 0.113), (-0.6282, -0.5631, 0.113), (-0.6532, -0.5631, -0.1413), (-0.6532, -0.5631, 0.108), (-0.6378, 0.3087, 0.2112), (-0.832, 0.3087, -0.008931), (-0.6105, -0.8529, 0.04978), (-0.5968, -0.8529, 0.04707), (-0.584, -0.8529, 0.04175), (-0.5724, -0.8529, 0.03403), (-0.5626, -0.8529, 0.0242), (-0.5549, -0.8529, 0.01265), (-0.5496, -0.8529, -0.0001954), (-0.5468, -0.8529, -0.01383), (-0.5468, -0.8529, -0.02773), (-0.5496, -0.8529, -0.04136), (-0.5549, -0.8529, -0.0542), (-0.5626, -0.8529, -0.06576), (-0.5724, -0.8529, -0.07558), (-0.584, -0.8529, -0.08331), (-0.5968, -0.8529, -0.08862), (-0.6105, -0.8529, -0.09134), (-0.6244, -0.8529, -0.09134), (-0.638, -0.8529, -0.08862), (-0.6508, -0.8529, -0.08331), (-0.6624, -0.8529, -0.07558), (-0.6722, -0.8529, -0.06576), (-0.6799, -0.8529, -0.0542), (-0.6853, -0.8529, -0.04136), (-0.688, -0.8529, -0.02773), (-0.688, -0.8529, -0.01383), (-0.6853, -0.8529, -0.0001954), (-0.6799, -0.8529, 0.01265), (-0.6722, -0.8529, 0.0242), (-0.6624, -0.8529, 0.03403), (-0.6508, -0.8529, 0.04175), (-0.638, -0.8529, 0.04707), (-0.6244, -0.8529, 0.04978), (0.6953, -0.5631, 0.08408), (0.7373, -0.5631, -0.05443), (0.5748, -0.5631, -0.1413), (0.7275, -0.5631, -0.07803), (0.7373, -0.5631, 0.02119), (0.53, -0.5631, -0.1173), (0.7423, -0.5631, -0.003851), (0.674, -0.5631, -0.1315), (0.7133, -0.5631, 0.06602), (0.7133, -0.5631, -0.09926), (0.5512, -0.5631, -0.1315), (0.7423, -0.5631, -0.02939), (0.6254, -0.5631, -0.1463), (0.5119, -0.5631, 0.06602), (0.674, -0.5631, 0.09826), (0.7275, -0.5631, 0.04479), (0.488, -0.5631, 0.02119), (0.483, -0.5631, -0.02939), (0.53, -0.5631, 0.08408), (0.6953, -0.5631, -0.1173), (0.4977, -0.5631, 0.04479), (0.5512, -0.5631, 0.09826), (0.488, -0.5631, -0.05443), (0.483, -0.5631, -0.003851), (0.5748, -0.5631, 0.108), (0.5119, -0.5631, -0.09926), (0.4977, -0.5631, -0.07803), (0.5998, -0.5631, 0.113), (0.6254, -0.5631, 0.113), (0.6504, -0.5631, -0.1413), (0.6504, -0.5631, 0.108), (0.635, 0.3087, 0.2112), (0.8292, 0.3087, -0.008931), (0.6076, -0.8529, 0.04978), (0.594, -0.8529, 0.04707), (0.5812, -0.8529, 0.04175), (0.5696, -0.8529, 0.03403), (0.5598, -0.8529, 0.0242), (0.5521, -0.8529, 0.01265), (0.5467, -0.8529, -0.0001954), (0.544, -0.8529, -0.01383), (0.544, -0.8529, -0.02773), (0.5467, -0.8529, -0.04136), (0.5521, -0.8529, -0.0542), (0.5598, -0.8529, -0.06576), (0.5696, -0.8529, -0.07558), (0.5812, -0.8529, -0.08331), (0.594, -0.8529, -0.08862), (0.6076, -0.8529, -0.09134), (0.6215, -0.8529, -0.09134), (0.6352, -0.8529, -0.08862), (0.648, -0.8529, -0.08331), (0.6596, -0.8529, -0.07558), (0.6694, -0.8529, -0.06576), (0.6771, -0.8529, -0.0542), (0.6824, -0.8529, -0.04136), (0.6852, -0.8529, -0.02773), (0.6852, -0.8529, -0.01383), (0.6824, -0.8529, -0.0001954), (0.6771, -0.8529, 0.01265), (0.6694, -0.8529, 0.0242), (0.6596, -0.8529, 0.03403), (0.648, -0.8529, 0.04175), (0.6352, -0.8529, 0.04707), (0.6215, -0.8529, 0.04978), (-0.02374, 0.3326, 0.4255), (0.02093, 0.3326, 0.4255), (-0.02374, 0.636, 0.4255), (-0.02374, 0.6345, 0.4255), (0.02093, 0.636, 0.4255), (0.02093, 0.6345, 0.4255), (0.7071, -0.01803, -0.229), (0.8292, -0.01803, -0.107), (0.7864, -0.01803, -0.1228), (0.8292, -0.01803, 0.0891), (0.7071, -0.01803, 0.2112), (0.8292, 0.6353, -0.107), (0.7071, 0.6353, -0.229), (0.7071, 0.6353, 0.2112), (0.8292, 0.6353, 0.0891), (-0.832, -0.01803, -0.107), (-0.71, -0.01803, -0.229), (-0.7892, -0.01803, -0.1228), (-0.71, -0.01803, 0.2112), (-0.832, -0.01803, 0.0891), (-0.71, 0.6353, -0.229), (-0.832, 0.6353, -0.107), (-0.832, 0.6353, 0.0891), (-0.71, 0.6353, 0.2112), (0.8292, 0.3087, -0.107), (0.7071, 0.3087, -0.229), (0.8292, 0.3087, 0.0891), (0.7071, 0.3087, 0.2112), (-0.71, 0.3087, -0.229), (-0.832, 0.3087, -0.107), (-0.71, 0.3087, 0.2112), (-0.832, 0.3087, 0.0891), (-0.4435, -0.7586, -0.3452), (-0.4435, -0.7991, -0.2401), (0.4407, -0.7991, -0.2401), (0.4407, -0.7586, -0.3452), (-0.001406, -0.7991, -0.2401), (-0.001406, -0.7586, -0.3452), (-0.2225, -0.7991, -0.2401), (-0.2225, -0.7586, -0.3452), (0.2197, -0.7991, -0.2401), (0.2197, -0.7586, -0.3452), (-0.333, -0.7586, -0.3452), (-0.333, -0.7991, -0.2401), (0.1091, -0.7586, -0.3452), (0.1091, -0.7991, -0.2401), (-0.1119, -0.7586, -0.3452), (-0.1119, -0.7991, -0.2401), (0.3302, -0.7586, -0.3452), (0.3302, -0.7991, -0.2401), (0.5928, -1.108, -0.1383), (0.6224, -1.108, -0.1383), (0.5928, -0.2126, -0.1456), (0.5998, -0.2144, -0.1463), (0.6126, -0.2178, -0.1475), (0.6224, -0.2152, -0.1466), (0.6224, -0.5631, -0.1466), (0.6224, -1.108, -0.1466), (0.5928, -0.5631, -0.1456), (0.5928, -1.108, -0.1456), (-0.6252, -0.2152, -0.1466), (-0.6252, -0.5631, -0.1466), (-0.6252, -1.108, -0.1466), (-0.6252, -1.108, -0.1383), (-0.5956, -1.108, -0.1383), (-0.6154, -0.2178, -0.1475), (-0.5956, -0.2126, -0.1456), (-0.6027, -0.2144, -0.1463), (-0.5956, -0.5631, -0.1456), (-0.5956, -1.108, -0.1456)], [(729, 275), (730, 271), (749, 298), (750, 299), (298, 729), (299, 730), (274, 749), (270, 750)], [(0, 1, 996, 1005, 1004, 998, 2), (2, 998, 999, 1000, 1001, 5), (5, 1001, 1002, 1003, 997, 4, 3), (3, 4, 1, 0), (2, 5, 3, 0), (6, 8, 1012, 1014, 1015, 1010, 7), (8, 11, 1006, 1011, 1013, 1012), (11, 9, 10, 1009, 1008, 1007, 1006), (9, 6, 7, 10), (8, 6, 9, 11), (15, 13, 12, 14), (945, 318, 96, 427), (944, 320, 110, 443), (943, 322, 91, 441), (942, 324, 90, 421), (941, 326, 106, 436), (940, 328, 93, 439), (939, 330, 89, 423), (938, 332, 101, 429), (937, 334, 99, 431), (936, 336, 98, 428), (935, 338, 100, 430), (934, 340, 107, 437), (933, 342, 108, 438), (932, 344, 92, 422), (931, 346, 87, 420), (930, 348, 86, 418), (929, 350, 88, 419), (928, 352, 104, 434), (927, 354, 85, 417), (926, 356, 83, 415), (925, 358, 82, 414), (924, 360, 84, 416), (923, 362, 102, 432), (922, 364, 105, 435), (921, 366, 109, 442), (920, 368, 97, 440), (919, 370, 94, 426), (918, 372, 95, 424), (917, 374, 103, 433), (916, 376, 79, 425), (915, 378, 81, 413), (914, 444, 80, 412), (16, 379, 47, 377, 46, 375, 45, 373, 44, 371, 43, 369, 42, 367, 41, 365, 40, 363, 39, 361, 38, 359, 37, 357, 36, 355, 35, 353, 34, 351, 33, 349, 32, 347, 31, 345, 30, 343, 29, 341, 28, 339, 27, 337, 26, 335, 25, 333, 24, 331, 23, 329, 22, 327, 21, 325, 20, 323, 19, 321, 18, 319, 17, 317), (49, 380, 48, 411, 78, 410, 77, 409, 76, 408, 75, 407, 74, 406, 73, 405, 72, 404, 71, 446, 105, 442, 109, 440, 97, 426, 94, 424, 95, 433, 103, 425, 79, 413, 81, 412, 80, 427, 96, 443, 110, 441, 91, 421, 90, 436, 106, 439, 93, 423, 89, 429, 101, 445, 56, 388, 55, 387, 54, 386, 53, 385, 52, 384, 51, 383, 50, 382), (56, 445, 101, 431, 99, 428, 98, 430, 100, 437, 107, 438, 108, 422, 92, 420, 87, 418, 86, 419, 88, 434, 104, 417, 85, 415, 83, 414, 82, 416, 84, 432, 102, 435, 105, 446, 71, 403, 70, 402, 69, 401, 68, 400, 67, 399, 66, 398, 65, 397, 64, 1005, 996, 997, 1003, 396, 63, 395, 62, 394, 61, 393, 60, 392, 59, 391, 58, 390, 57, 389), (957, 448, 913, 970), (973, 912, 783, 956), (912, 779, 308, 783), (911, 483, 49, 382), (910, 502, 62, 395), (909, 381, 48, 380), (908, 488, 78, 411), (907, 487, 68, 401), (906, 510, 67, 400), (905, 511, 77, 410), (904, 505, 71, 404), (903, 493, 69, 402), (902, 506, 76, 409), (901, 486, 73, 406), (900, 491, 60, 393), (899, 500, 75, 408), (898, 499, 70, 403), (897, 512, 72, 405), (896, 507, 53, 386), (895, 489, 50, 383), (894, 494, 74, 407), (893, 509, 63, 396), (892, 496, 56, 389), (891, 498, 65, 398), (890, 485, 59, 392), (889, 501, 52, 385), (888, 497, 61, 394), (887, 490, 55, 388), (886, 504, 66, 399), (885, 484, 54, 387), (884, 508, 58, 391), (883, 492, 64, 397), (882, 503, 57, 390), (881, 495, 51, 384), (880, 624, 223, 515), (879, 640, 237, 517), (878, 638, 218, 519), (877, 618, 217, 521), (876, 633, 233, 523), (875, 636, 220, 525), (874, 620, 216, 527), (873, 626, 228, 529), (872, 628, 226, 531), (871, 625, 225, 533), (870, 627, 227, 535), (869, 634, 234, 537), (868, 635, 235, 539), (867, 619, 219, 541), (866, 617, 214, 543), (865, 615, 213, 545), (864, 616, 215, 547), (863, 631, 231, 549), (862, 614, 212, 551), (861, 612, 210, 553), (860, 611, 209, 555), (859, 613, 211, 557), (858, 629, 229, 559), (857, 632, 232, 561), (856, 639, 236, 563), (855, 637, 224, 565), (854, 623, 221, 567), (853, 621, 222, 569), (852, 630, 230, 571), (851, 622, 206, 573), (850, 610, 208, 575), (849, 609, 207, 641), (143, 514, 144, 516, 145, 518, 146, 520, 147, 522, 148, 524, 149, 526, 150, 528, 151, 530, 152, 532, 153, 534, 154, 536, 155, 538, 156, 540, 157, 542, 158, 544, 159, 546, 160, 548, 161, 550, 162, 552, 163, 554, 164, 556, 165, 558, 166, 560, 167, 562, 168, 564, 169, 566, 170, 568, 171, 570, 172, 572, 173, 574, 174, 576), (176, 579, 177, 580, 178, 581, 179, 582, 180, 583, 181, 584, 182, 585, 183, 642, 228, 626, 216, 620, 220, 636, 233, 633, 217, 618, 218, 638, 237, 640, 223, 624, 207, 609, 208, 610, 206, 622, 230, 630, 222, 621, 221, 623, 224, 637, 236, 639, 232, 643, 198, 601, 199, 602, 200, 603, 201, 604, 202, 605, 203, 606, 204, 607, 205, 608, 175, 577), (183, 586, 184, 587, 185, 588, 186, 589, 187, 590, 188, 591, 189, 592, 190, 593, 1008, 1009, 1010, 1015, 191, 594, 192, 595, 193, 596, 194, 597, 195, 598, 196, 599, 197, 600, 198, 643, 232, 632, 229, 629, 211, 613, 209, 611, 210, 612, 212, 614, 231, 631, 215, 616, 213, 615, 214, 617, 219, 619, 235, 635, 234, 634, 227, 627, 225, 625, 226, 628, 228, 642), (967, 975, 848, 645), (309, 773, 310, 774, 305, 784, 964, 965, 646, 961, 963, 710, 253, 658, 254, 659, 261, 679, 267, 672, 259, 664, 257, 662, 239, 667, 260, 665, 258, 663, 262, 666, 241, 649, 238, 648, 255, 660, 251, 676, 269, 677, 250, 657, 249, 788), (847, 784, 305, 777), (846, 579, 176, 680), (845, 592, 189, 699), (844, 577, 175, 578), (843, 608, 205, 685), (842, 598, 195, 684), (841, 597, 194, 707), (840, 607, 204, 708), (839, 601, 198, 702), (838, 599, 196, 690), (837, 606, 203, 703), (836, 603, 200, 683), (835, 590, 187, 688), (834, 605, 202, 697), (833, 600, 197, 696), (832, 602, 199, 709), (831, 583, 180, 704), (830, 580, 177, 686), (829, 604, 201, 691), (828, 593, 190, 706), (827, 586, 183, 693), (826, 595, 192, 695), (825, 589, 186, 682), (824, 582, 179, 698), (823, 591, 188, 694), (822, 585, 182, 687), (821, 596, 193, 701), (820, 584, 181, 681), (819, 588, 185, 705), (818, 594, 191, 689), (817, 587, 184, 700), (816, 581, 178, 692), (980, 724, 809, 995), (815, 716, 277, 737), (740, 981, 994, 805), (814, 722, 271, 712), (272, 715, 284, 735, 276, 718, 287, 738, 274, 721, 290, 741, 278, 725, 294, 745, 270, 711, 280, 731), (277, 951, 947, 946, 949, 273, 713, 282, 733, 271, 722, 291, 742, 279, 726, 295, 746, 275, 719, 288, 739), (989, 801, 732, 979), (993, 800, 765, 984), (811, 726, 279, 748), (810, 751, 297, 728), (809, 752, 300, 753), (808, 746, 295, 754), (807, 755, 296, 727), (806, 756, 301, 757), (804, 759, 292, 743), (803, 760, 302, 761), (995, 809, 753, 986), (801, 763, 281, 732), (800, 764, 303, 765), (799, 742, 291, 766), (798, 767, 286, 717), (797, 768, 304, 769), (796, 736, 285, 770), (293, 790, 306, 771, 307, 772, 308, 779, 312, 789, 277, 739, 288, 719, 275, 744), (976, 964, 784, 847), (785, 793, 448, 957, 958), (283, 792, 316, 782, 315, 777, 305, 774, 310, 791, 281, 712, 271, 733, 282, 713, 273, 734), (969, 976, 847, 644), (795, 647, 962, 974), (450, 794, 971, 952), (448, 960, 972, 913), (959, 447, 912, 973), (311, 776, 793, 785), (776, 312, 447, 793), (952, 954, 513, 126, 454, 117, 456, 119, 457, 120, 455, 118, 464, 129, 481, 116, 473, 136, 471, 137, 474, 139, 472, 138, 477, 113, 453, 115, 478, 141, 476, 125, 459, 121, 458, 122, 786, 307, 771, 306, 450), (306, 780, 794, 450), (780, 311, 785, 794), (315, 782, 316, 781, 313, 787, 966, 967, 645, 968, 969, 644), (313, 778, 795, 787), (778, 314, 647, 795), (768, 796, 770, 304), (283, 734, 796, 768), (734, 273, 736, 796), (715, 797, 769, 284), (272, 714, 797, 715), (714, 283, 768, 797), (735, 798, 717, 276), (284, 769, 798, 735), (769, 304, 767, 798), (764, 799, 766, 303), (297, 748, 799, 764), (748, 279, 742, 799), (984, 765, 801, 989), (747, 983, 992, 802), (728, 297, 764, 800), (270, 743, 292, 723, 978, 979, 732, 281, 791, 310, 773, 309, 775, 314, 778, 313, 781, 316, 792, 283, 714, 272, 731, 280, 711), (762, 985, 988, 813), (765, 303, 763, 801), (760, 802, 762, 302), (296, 747, 802, 760), (812, 990, 983, 747), (725, 803, 761, 294), (278, 727, 803, 725), (727, 296, 760, 803), (745, 804, 743, 270), (294, 761, 804, 745), (761, 302, 759, 804), (756, 805, 758, 301), (289, 740, 805, 756), (991, 810, 728, 982), (721, 806, 757, 290), (274, 720, 806, 721), (720, 289, 756, 806), (741, 807, 727, 278), (290, 757, 807, 741), (757, 301, 755, 807), (752, 808, 754, 300), (293, 744, 808, 752), (744, 275, 746, 808), (986, 753, 810, 991), (276, 717, 286, 737, 277, 789, 312, 776, 311, 780, 306, 790, 293, 724, 980, 981, 740, 289, 720, 274, 738, 287, 718), (724, 293, 752, 809), (982, 728, 800, 993), (758, 987, 990, 812), (753, 300, 751, 810), (751, 811, 748, 297), (300, 754, 811, 751), (754, 295, 726, 811), (755, 812, 747, 296), (301, 758, 812, 755), (805, 994, 987, 758), (759, 813, 723, 292), (302, 762, 813, 759), (802, 992, 985, 762), (763, 814, 712, 281), (303, 766, 814, 763), (766, 291, 722, 814), (767, 815, 737, 286), (304, 770, 815, 767), (770, 285, 716, 815), (664, 816, 692, 257), (259, 698, 816, 664), (698, 179, 581, 816), (653, 817, 700, 244), (246, 705, 817, 653), (705, 185, 587, 817), (669, 818, 689, 266), (265, 695, 818, 669), (695, 192, 594, 818), (654, 819, 705, 246), (247, 682, 819, 654), (682, 186, 588, 819), (659, 820, 681, 261), (254, 687, 820, 659), (687, 182, 584, 820), (650, 821, 701, 240), (242, 707, 821, 650), (707, 194, 596, 821), (658, 822, 687, 254), (253, 693, 822, 658), (693, 183, 585, 822), (678, 823, 694, 256), (243, 699, 823, 678), (699, 189, 591, 823), (672, 824, 698, 259), (267, 704, 824, 672), (704, 180, 582, 824), (652, 825, 682, 247), (245, 688, 825, 652), (688, 187, 589, 825), (674, 826, 695, 265), (240, 701, 826, 674), (701, 193, 595, 826), (651, 827, 693, 253), (244, 700, 827, 651), (700, 184, 586, 827), (668, 828, 706, 263), (264, 1011, 1006, 1007, 828, 668), (660, 829, 691, 251), (255, 697, 829, 660), (697, 202, 604, 829), (671, 1013, 1011, 264), (266, 689, 1014, 1012, 1013, 671), (689, 191, 1015, 1014), (662, 830, 686, 239), (257, 692, 830, 662), (692, 178, 580, 830), (679, 831, 704, 267), (261, 681, 831, 679), (681, 181, 583, 831), (677, 832, 709, 250), (269, 683, 832, 677), (683, 200, 602, 832), (655, 833, 696, 248), (249, 702, 833, 655), (702, 198, 600, 833), (648, 834, 697, 255), (238, 703, 834, 648), (703, 203, 605, 834), (661, 835, 688, 245), (256, 694, 835, 661), (694, 188, 590, 835), (676, 836, 683, 269), (251, 691, 836, 676), (691, 201, 603, 836), (649, 837, 703, 238), (241, 708, 837, 649), (708, 204, 606, 837), (656, 838, 690, 252), (248, 696, 838, 656), (696, 197, 599, 838), (657, 839, 702, 249), (250, 709, 839, 657), (709, 199, 601, 839), (666, 840, 708, 241), (262, 685, 840, 666), (685, 205, 607, 840), (675, 841, 707, 242), (268, 684, 841, 675), (684, 195, 597, 841), (673, 842, 684, 268), (252, 690, 842, 673), (690, 196, 598, 842), (663, 843, 685, 262), (258, 578, 843, 663), (578, 175, 608, 843), (665, 844, 578, 258), (260, 680, 844, 665), (680, 176, 577, 844), (670, 845, 699, 243), (263, 706, 845, 670), (706, 190, 592, 845), (667, 846, 680, 260), (239, 686, 846, 667), (686, 177, 579, 846), (644, 847, 777, 315), (645, 848, 977, 968), (848, 646, 965, 977), (787, 795, 974, 966), (963, 962, 647, 314, 775, 309, 788, 249, 655, 248, 656, 252, 673, 268, 675, 242, 650, 240, 674, 265, 669, 266, 671, 264, 668, 263, 670, 243, 678, 256, 661, 245, 652, 247, 654, 246, 653, 244, 651, 253, 710), (576, 849, 641, 143), (174, 575, 849, 576), (575, 208, 609, 849), (574, 850, 575, 174), (173, 573, 850, 574), (573, 206, 610, 850), (572, 851, 573, 173), (172, 571, 851, 572), (571, 230, 622, 851), (570, 852, 571, 172), (171, 569, 852, 570), (569, 222, 630, 852), (568, 853, 569, 171), (170, 567, 853, 568), (567, 221, 621, 853), (566, 854, 567, 170), (169, 565, 854, 566), (565, 224, 623, 854), (564, 855, 565, 169), (168, 563, 855, 564), (563, 236, 637, 855), (562, 856, 563, 168), (167, 561, 856, 562), (561, 232, 639, 856), (560, 857, 561, 167), (166, 559, 857, 560), (559, 229, 632, 857), (558, 858, 559, 166), (165, 557, 858, 558), (557, 211, 629, 858), (556, 859, 557, 165), (164, 555, 859, 556), (555, 209, 613, 859), (554, 860, 555, 164), (163, 553, 860, 554), (553, 210, 611, 860), (552, 861, 553, 163), (162, 551, 861, 552), (551, 212, 612, 861), (550, 862, 551, 162), (161, 549, 862, 550), (549, 231, 614, 862), (548, 863, 549, 161), (160, 547, 863, 548), (547, 215, 631, 863), (546, 864, 547, 160), (159, 545, 864, 546), (545, 213, 616, 864), (544, 865, 545, 159), (158, 543, 865, 544), (543, 214, 615, 865), (542, 866, 543, 158), (157, 541, 866, 542), (541, 219, 617, 866), (540, 867, 541, 157), (156, 539, 867, 540), (539, 235, 619, 867), (538, 868, 539, 156), (155, 537, 868, 538), (537, 234, 635, 868), (536, 869, 537, 155), (154, 535, 869, 536), (535, 227, 634, 869), (534, 870, 535, 154), (153, 533, 870, 534), (533, 225, 627, 870), (532, 871, 533, 153), (152, 531, 871, 532), (531, 226, 625, 871), (530, 872, 531, 152), (151, 529, 872, 530), (529, 228, 628, 872), (528, 873, 529, 151), (150, 527, 873, 528), (527, 216, 626, 873), (526, 874, 527, 150), (149, 525, 874, 526), (525, 220, 620, 874), (524, 875, 525, 149), (148, 523, 875, 524), (523, 233, 636, 875), (522, 876, 523, 148), (147, 521, 876, 522), (521, 217, 633, 876), (520, 877, 521, 147), (146, 519, 877, 520), (519, 218, 618, 877), (518, 878, 519, 146), (145, 517, 878, 518), (517, 237, 638, 878), (516, 879, 517, 145), (144, 515, 879, 516), (515, 223, 640, 879), (514, 880, 515, 144), (143, 641, 880, 514), (641, 207, 624, 880), (501, 881, 384, 52), (132, 467, 881, 501), (467, 130, 495, 881), (508, 882, 390, 58), (119, 456, 882, 508), (456, 117, 503, 882), (498, 883, 397, 65), (138, 472, 883, 498), (472, 139, 492, 883), (485, 884, 391, 59), (120, 457, 884, 485), (457, 119, 508, 884), (490, 885, 387, 55), (127, 462, 885, 490), (462, 134, 484, 885), (510, 886, 399, 67), (115, 453, 886, 510), (453, 113, 504, 886), (496, 887, 388, 56), (126, 461, 887, 496), (461, 127, 490, 887), (502, 888, 394, 62), (116, 481, 888, 502), (481, 129, 497, 888), (507, 889, 385, 53), (140, 475, 889, 507), (475, 132, 501, 889), (491, 890, 392, 60), (118, 455, 890, 491), (455, 120, 485, 890), (504, 891, 398, 66), (113, 477, 891, 504), (477, 138, 498, 891), (503, 892, 389, 57), (117, 454, 892, 503), (454, 126, 496, 892), (137, 471, 893, 1002, 1001, 1000), (471, 136, 509, 893), (500, 894, 407, 75), (128, 463, 894, 500), (463, 124, 494, 894), (492, 1004, 1005, 64), (139, 474, 999, 998, 1004, 492), (474, 137, 1000, 999), (495, 895, 383, 51), (130, 465, 895, 495), (465, 112, 489, 895), (484, 896, 386, 54), (134, 482, 896, 484), (482, 140, 507, 896), (486, 897, 405, 73), (142, 480, 897, 486), (480, 123, 512, 897), (505, 898, 403, 71), (122, 458, 898, 505), (458, 121, 499, 898), (506, 899, 408, 76), (111, 451, 899, 506), (451, 128, 500, 899), (497, 900, 393, 61), (129, 464, 900, 497), (464, 118, 491, 900), (494, 901, 406, 74), (124, 479, 901, 494), (479, 142, 486, 901), (511, 902, 409, 77), (114, 452, 902, 511), (452, 111, 506, 902), (499, 903, 402, 70), (121, 459, 903, 499), (459, 125, 493, 903), (512, 904, 404, 72), (123, 460, 904, 512), (460, 122, 505, 904), (488, 905, 410, 78), (135, 469, 905, 488), (469, 114, 511, 905), (487, 906, 400, 68), (141, 478, 906, 487), (478, 115, 510, 906), (493, 907, 401, 69), (125, 476, 907, 493), (476, 141, 487, 907), (381, 908, 411, 48), (131, 466, 908, 381), (466, 135, 488, 908), (483, 909, 380, 49), (133, 468, 909, 483), (468, 131, 381, 909), (509, 910, 395, 63), (136, 473, 910, 509), (473, 116, 502, 910), (489, 911, 382, 50), (112, 470, 911, 489), (470, 133, 483, 911), (913, 972, 955, 449), (793, 447, 959, 960, 448), (447, 312, 779, 912), (308, 772, 307, 786, 122, 460, 123, 480, 142, 479, 124, 463, 128, 451, 111, 452, 114, 469, 135, 466, 131, 468, 133, 470, 112, 465, 130, 467, 132, 475, 140, 482, 134, 462, 127, 461, 126, 513, 954, 953, 449, 955, 956, 783), (794, 785, 958, 971), (975, 961, 646, 848), (378, 914, 412, 81), (47, 379, 914, 378), (379, 16, 444, 914), (376, 915, 413, 79), (46, 377, 915, 376), (377, 47, 378, 915), (374, 916, 425, 103), (45, 375, 916, 374), (375, 46, 376, 916), (372, 917, 433, 95), (44, 373, 917, 372), (373, 45, 374, 917), (370, 918, 424, 94), (43, 371, 918, 370), (371, 44, 372, 918), (368, 919, 426, 97), (42, 369, 919, 368), (369, 43, 370, 919), (366, 920, 440, 109), (41, 367, 920, 366), (367, 42, 368, 920), (364, 921, 442, 105), (40, 365, 921, 364), (365, 41, 366, 921), (362, 922, 435, 102), (39, 363, 922, 362), (363, 40, 364, 922), (360, 923, 432, 84), (38, 361, 923, 360), (361, 39, 362, 923), (358, 924, 416, 82), (37, 359, 924, 358), (359, 38, 360, 924), (356, 925, 414, 83), (36, 357, 925, 356), (357, 37, 358, 925), (354, 926, 415, 85), (35, 355, 926, 354), (355, 36, 356, 926), (352, 927, 417, 104), (34, 353, 927, 352), (353, 35, 354, 927), (350, 928, 434, 88), (33, 351, 928, 350), (351, 34, 352, 928), (348, 929, 419, 86), (32, 349, 929, 348), (349, 33, 350, 929), (346, 930, 418, 87), (31, 347, 930, 346), (347, 32, 348, 930), (344, 931, 420, 92), (30, 345, 931, 344), (345, 31, 346, 931), (342, 932, 422, 108), (29, 343, 932, 342), (343, 30, 344, 932), (340, 933, 438, 107), (28, 341, 933, 340), (341, 29, 342, 933), (338, 934, 437, 100), (27, 339, 934, 338), (339, 28, 340, 934), (336, 935, 430, 98), (26, 337, 935, 336), (337, 27, 338, 935), (334, 936, 428, 99), (25, 335, 936, 334), (335, 26, 336, 936), (332, 937, 431, 101), (24, 333, 937, 332), (333, 25, 334, 937), (330, 938, 429, 89), (23, 331, 938, 330), (331, 24, 332, 938), (328, 939, 423, 93), (22, 329, 939, 328), (329, 23, 330, 939), (326, 940, 439, 106), (21, 327, 940, 326), (327, 22, 328, 940), (324, 941, 436, 90), (20, 325, 941, 324), (325, 21, 326, 941), (322, 942, 421, 91), (19, 323, 942, 322), (323, 20, 324, 942), (320, 943, 441, 110), (18, 321, 943, 320), (321, 19, 322, 943), (318, 944, 443, 96), (17, 319, 944, 318), (319, 18, 320, 944), (444, 945, 427, 80), (16, 317, 945, 444), (317, 17, 318, 945), (947, 951, 950, 15, 14), (950, 948, 13, 15), (948, 949, 946, 12, 13), (273, 949, 948, 950, 951, 277, 716, 285, 736), (946, 947, 14, 12), (952, 953, 954), (961, 962, 963), (971, 958, 957, 970), (973, 956, 955, 972), (975, 967, 966, 974), (977, 965, 964, 976), (952, 971, 970, 953), (959, 973, 972, 960), (961, 975, 974, 962), (968, 977, 976, 969), (970, 913, 449, 953), (989, 979, 978, 988), (991, 982, 983, 990), (993, 984, 985, 992), (995, 986, 987, 994), (984, 989, 988, 985), (986, 991, 990, 987), (982, 993, 992, 983), (980, 995, 994, 981), (813, 988, 978, 723), (997, 996, 1, 4), (1007, 1008, 593, 828), (1010, 1009, 10, 7), (1003, 1002, 893, 396)])
me_body.polygons.foreach_set('material_index', [3, 3, 3, 3, 3, 3, 3, 3, 3, 3, 1, 0, 0, 0, 0, 0, 0, 0, 0, 0, 0, 0, 0, 0, 0, 0, 0, 0, 0, 0, 0, 0, 0, 0, 0, 0, 0, 0, 0, 0, 0, 0, 0, 0, 0, 0, 1, 1, 1, 0, 0, 0, 0, 0, 0, 0, 0, 0, 0, 0, 0, 0, 0, 0, 0, 0, 0, 0, 0, 0, 0, 0, 0, 0, 0, 0, 0, 0, 0, 0, 0, 0, 0, 0, 0, 0, 0, 0, 0, 0, 0, 0, 0, 0, 0, 0, 0, 0, 0, 0, 0, 0, 0, 0, 0, 0, 0, 0, 0, 0, 0, 0, 0, 0, 0, 1, 1, 1, 0, 0, 0, 0, 0, 0, 0, 0, 0, 0, 0, 0, 0, 0, 0, 0, 0, 0, 0, 0, 0, 0, 0, 0, 0, 0, 0, 0, 0, 0, 0, 2, 2, 2, 2, 2, 2, 2, 2, 2, 2, 2, 2, 2, 2, 2, 2, 2, 2, 2, 2, 2, 2, 2, 2, 1, 1, 2, 1, 1, 1, 1, 1, 1, 1, 1, 1, 1, 1, 1, 1, 2, 2, 2, 2, 2, 2, 2, 2, 2, 2, 2, 2, 2, 2, 2, 2, 2, 2, 2, 2, 2, 2, 2, 2, 2, 2, 2, 2, 2, 2, 2, 2, 2, 2, 2, 2, 2, 2, 2, 2, 2, 2, 2, 2, 2, 2, 2, 2, 2, 2, 2, 2, 2, 2, 2, 2, 2, 2, 2, 2, 0, 0, 0, 0, 0, 0, 0, 0, 0, 0, 0, 0, 0, 0, 0, 0, 0, 0, 0, 0, 0, 0, 0, 0, 0, 0, 0, 0, 0, 0, 0, 0, 0, 0, 0, 0, 0, 0, 0, 0, 0, 0, 0, 0, 0, 0, 0, 0, 0, 0, 0, 0, 0, 0, 0, 0, 0, 0, 0, 0, 0, 0, 0, 0, 0, 0, 0, 0, 0, 0, 0, 0, 0, 0, 0, 0, 0, 0, 0, 0, 0, 0, 0, 0, 0, 0, 0, 0, 0, 0, 0, 0, 0, 0, 0, 1, 1, 1, 1, 1, 0, 0, 0, 0, 0, 0, 0, 0, 0, 0, 0, 0, 0, 0, 0, 0, 0, 0, 0, 0, 0, 0, 0, 0, 0, 0, 0, 0, 0, 0, 0, 0, 0, 0, 0, 0, 0, 0, 0, 0, 0, 0, 0, 0, 0, 0, 0, 0, 0, 0, 0, 0, 0, 0, 0, 0, 0, 0, 0, 0, 0, 0, 0, 0, 0, 0, 0, 0, 0, 0, 0, 0, 0, 0, 0, 0, 0, 0, 0, 0, 0, 0, 0, 0, 0, 0, 0, 0, 0, 0, 0, 0, 0, 0, 0, 0, 0, 0, 0, 0, 0, 0, 0, 0, 0, 0, 0, 0, 0, 0, 0, 0, 0, 0, 0, 0, 0, 0, 0, 0, 0, 0, 0, 0, 0, 0, 0, 0, 0, 0, 0, 0, 0, 0, 0, 0, 0, 0, 0, 0, 0, 0, 0, 0, 0, 0, 0, 0, 0, 0, 0, 0, 0, 0, 0, 0, 0, 0, 0, 0, 0, 0, 0, 0, 0, 0, 0, 0, 0, 0, 0, 0, 0, 0, 0, 0, 0, 0, 0, 0, 0, 0, 0, 0, 0, 0, 0, 0, 0, 0, 0, 1, 1, 1, 1, 1, 1, 0, 0, 0, 0, 0, 0, 0, 0, 0, 0, 0, 0, 0, 0, 0, 0, 0, 0, 0, 0, 0, 0, 0, 0, 0, 0, 0, 0, 0, 0, 0, 0, 0, 0, 0, 0, 0, 0, 0, 0, 0, 0, 0, 0, 0, 0, 0, 0, 0, 0, 0, 0, 0, 0, 0, 0, 0, 0, 0, 0, 0, 0, 0, 0, 0, 0, 0, 0, 0, 0, 0, 0, 0, 0, 0, 0, 0, 0, 0, 0, 0, 0, 0, 0, 0, 0, 0, 0, 0, 0, 0, 0, 0, 0, 0, 0, 1, 1, 1, 2, 1, 1, 1, 1, 1, 1, 1, 1, 1, 1, 1, 1, 2, 2, 2, 2, 2, 2, 2, 2, 2, 3, 0, 3, 0])
_k = set([(0, 1), (0, 2), (0, 3), (1, 4), (1, 996), (2, 5), (2, 998), (3, 4), (3, 5), (4, 997), (5, 1001), (6, 7), (6, 8), (6, 9), (7, 10), (7, 1010), (8, 11), (8, 1012), (9, 10), (9, 11), (10, 1009), (11, 1006), (12, 13), (12, 14), (12, 946), (13, 15), (13, 948), (14, 15), (14, 947), (15, 950), (16, 317), (16, 379), (17, 317), (17, 319), (18, 319), (18, 321), (19, 321), (19, 323), (20, 323), (20, 325), (21, 325), (21, 327), (22, 327), (22, 329), (23, 329), (23, 331), (24, 331), (24, 333), (25, 333), (25, 335), (26, 335), (26, 337), (27, 337), (27, 339), (28, 339), (28, 341), (29, 341), (29, 343), (30, 343), (30, 345), (31, 345), (31, 347), (32, 347), (32, 349), (33, 349), (33, 351), (34, 351), (34, 353), (35, 353), (35, 355), (36, 355), (36, 357), (37, 357), (37, 359), (38, 359), (38, 361), (39, 361), (39, 363), (40, 363), (40, 365), (41, 365), (41, 367), (42, 367), (42, 369), (43, 369), (43, 371), (44, 371), (44, 373), (45, 373), (45, 375), (46, 375), (46, 377), (47, 377), (47, 379), (48, 380), (48, 411), (49, 380), (49, 382), (50, 382), (50, 383), (51, 383), (51, 384), (52, 384), (52, 385), (53, 385), (53, 386), (54, 386), (54, 387), (55, 387), (55, 388), (56, 388), (56, 389), (56, 445), (57, 389), (57, 390), (58, 390), (58, 391), (59, 391), (59, 392), (60, 392), (60, 393), (61, 393), (61, 394), (62, 394), (62, 395), (63, 395), (63, 396), (64, 397), (64, 1005), (65, 397), (65, 398), (66, 398), (66, 399), (67, 399), (67, 400), (68, 400), (68, 401), (69, 401), (69, 402), (70, 402), (70, 403), (71, 403), (71, 404), (71, 446), (72, 404), (72, 405), (73, 405), (73, 406), (74, 406), (74, 407), (75, 407), (75, 408), (76, 408), (76, 409), (77, 409), (77, 410), (78, 410), (78, 411), (79, 413), (79, 425), (80, 412), (80, 427), (81, 412), (81, 413), (82, 414), (82, 416), (83, 414), (83, 415), (84, 416), (84, 432), (85, 415), (85, 417), (86, 418), (86, 419), (87, 418), (87, 420), (88, 419), (88, 434), (89, 423), (89, 429), (90, 421), (90, 436), (91, 421), (91, 441), (92, 420), (92, 422), (93, 423), (93, 439), (94, 424), (94, 426), (95, 424), (95, 433), (96, 427), (96, 443), (97, 426), (97, 440), (98, 428), (98, 430), (99, 428), (99, 431), (100, 430), (100, 437), (101, 429), (101, 431), (101, 445), (102, 432), (102, 435), (103, 425), (103, 433), (104, 417), (104, 434), (105, 435), (105, 442), (105, 446), (106, 436), (106, 439), (107, 437), (107, 438), (108, 422), (108, 438), (109, 440), (109, 442), (110, 441), (110, 443), (111, 451), (111, 452), (112, 465), (112, 470), (113, 453), (113, 477), (114, 452), (114, 469), (115, 453), (115, 478), (116, 473), (116, 481), (117, 454), (117, 456), (118, 455), (118, 464), (119, 456), (119, 457), (120, 455), (120, 457), (121, 458), (121, 459), (122, 458), (122, 460), (122, 786), (123, 460), (123, 480), (124, 463), (124, 479), (125, 459), (125, 476), (126, 454), (126, 461), (126, 513), (127, 461), (127, 462), (128, 451), (128, 463), (129, 464), (129, 481), (130, 465), (130, 467), (131, 466), (131, 468), (132, 467), (132, 475), (133, 468), (133, 470), (134, 462), (134, 482), (135, 466), (135, 469), (136, 471), (136, 473), (137, 471), (137, 474), (138, 472), (138, 477), (139, 472), (139, 474), (140, 475), (140, 482), (141, 476), (141, 478), (142, 479), (142, 480), (143, 514), (143, 576), (144, 514), (144, 516), (145, 516), (145, 518), (146, 518), (146, 520), (147, 520), (147, 522), (148, 522), (148, 524), (149, 524), (149, 526), (150, 526), (150, 528), (151, 528), (151, 530), (152, 530), (152, 532), (153, 532), (153, 534), (154, 534), (154, 536), (155, 536), (155, 538), (156, 538), (156, 540), (157, 540), (157, 542), (158, 542), (158, 544), (159, 544), (159, 546), (160, 546), (160, 548), (161, 548), (161, 550), (162, 550), (162, 552), (163, 552), (163, 554), (164, 554), (164, 556), (165, 556), (165, 558), (166, 558), (166, 560), (167, 560), (167, 562), (168, 562), (168, 564), (169, 564), (169, 566), (170, 566), (170, 568), (171, 568), (171, 570), (172, 570), (172, 572), (173, 572), (173, 574), (174, 574), (174, 576), (175, 577), (175, 608), (176, 577), (176, 579), (177, 579), (177, 580), (178, 580), (178, 581), (179, 581), (179, 582), (180, 582), (180, 583), (181, 583), (181, 584), (182, 584), (182, 585), (183, 585), (183, 586), (183, 642), (184, 586), (184, 587), (185, 587), (185, 588), (186, 588), (186, 589), (187, 589), (187, 590), (188, 590), (188, 591), (189, 591), (189, 592), (190, 592), (190, 593), (191, 594), (191, 1015), (192, 594), (192, 595), (193, 595), (193, 596), (194, 596), (194, 597), (195, 597), (195, 598), (196, 598), (196, 599), (197, 599), (197, 600), (198, 600), (198, 601), (198, 643), (199, 601), (199, 602), (200, 602), (200, 603), (201, 603), (201, 604), (202, 604), (202, 605), (203, 605), (203, 606), (204, 606), (204, 607), (205, 607), (205, 608), (206, 610), (206, 622), (207, 609), (207, 624), (208, 609), (208, 610), (209, 611), (209, 613), (210, 611), (210, 612), (211, 613), (211, 629), (212, 612), (212, 614), (213, 615), (213, 616), (214, 615), (214, 617), (215, 616), (215, 631), (216, 620), (216, 626), (217, 618), (217, 633), (218, 618), (218, 638), (219, 617), (219, 619), (220, 620), (220, 636), (221, 621), (221, 623), (222, 621), (222, 630), (223, 624), (223, 640), (224, 623), (224, 637), (225, 625), (225, 627), (226, 625), (226, 628), (227, 627), (227, 634), (228, 626), (228, 628), (228, 642), (229, 629), (229, 632), (230, 622), (230, 630), (231, 614), (231, 631), (232, 632), (232, 639), (232, 643), (233, 633), (233, 636), (234, 634), (234, 635), (235, 619), (235, 635), (236, 637), (236, 639), (237, 638), (237, 640), (238, 648), (238, 649), (239, 662), (239, 667), (240, 650), (240, 674), (241, 649), (241, 666), (242, 650), (242, 675), (243, 670), (243, 678), (244, 651), (244, 653), (245, 652), (245, 661), (246, 653), (246, 654), (247, 652), (247, 654), (248, 655), (248, 656), (249, 655), (249, 657), (249, 788), (250, 657), (250, 677), (251, 660), (251, 676), (252, 656), (252, 673), (253, 651), (253, 658), (253, 710), (254, 658), (254, 659), (255, 648), (255, 660), (256, 661), (256, 678), (257, 662), (257, 664), (258, 663), (258, 665), (259, 664), (259, 672), (260, 665), (260, 667), (261, 659), (261, 679), (262, 663), (262, 666), (263, 668), (263, 670), (264, 668), (264, 671), (265, 669), (265, 674), (266, 669), (266, 671), (267, 672), (267, 679), (268, 673), (268, 675), (269, 676), (269, 677), (270, 711), (270, 743), (270, 745), (271, 712), (271, 722), (271, 733), (272, 714), (272, 715), (272, 731), (273, 713), (273, 734), (273, 736), (273, 949), (274, 720), (274, 721), (274, 738), (275, 719), (275, 744), (275, 746), (276, 717), (276, 718), (276, 735), (277, 716), (277, 737), (277, 739), (277, 789), (277, 951), (278, 725), (278, 741), (279, 726), (279, 742), (280, 711), (280, 731), (281, 712), (281, 732), (281, 791), (282, 713), (282, 733), (283, 714), (283, 734), (283, 792), (284, 715), (284, 735), (285, 716), (285, 736), (286, 717), (286, 737), (287, 718), (287, 738), (288, 719), (288, 739), (289, 720), (289, 740), (290, 721), (290, 741), (291, 722), (291, 742), (292, 723), (292, 743), (293, 724), (293, 744), (293, 790), (294, 725), (294, 745), (295, 726), (295, 746), (305, 774), (305, 777), (305, 784), (306, 450), (306, 771), (306, 780), (306, 790), (307, 771), (307, 772), (307, 786), (308, 772), (308, 779), (308, 783), (309, 773), (309, 775), (309, 788), (310, 773), (310, 774), (310, 791), (311, 776), (311, 780), (311, 785), (312, 447), (312, 776), (312, 779), (312, 789), (313, 778), (313, 781), (313, 787), (314, 647), (314, 775), (314, 778), (315, 644), (315, 777), (315, 782), (316, 781), (316, 782), (316, 792), (396, 1003), (447, 793), (447, 959), (448, 793), (448, 957), (448, 960), (449, 953), (449, 955), (450, 952), (513, 954), (593, 1008), (644, 969), (645, 967), (645, 968), (646, 961), (646, 965), (647, 962), (710, 963), (723, 978), (724, 980), (732, 979), (740, 981), (776, 793), (783, 956), (784, 964), (785, 793), (785, 958), (787, 966), (946, 947), (946, 949), (947, 951), (948, 949), (948, 950), (950, 951), (952, 953), (952, 954), (952, 971), (953, 954), (953, 970), (955, 956), (955, 972), (956, 973), (957, 958), (957, 970), (958, 971), (959, 960), (959, 973), (960, 972), (961, 962), (961, 963), (961, 975), (962, 963), (962, 974), (964, 965), (964, 976), (965, 977), (966, 967), (966, 974), (967, 975), (968, 969), (968, 977), (969, 976), (970, 971), (972, 973), (974, 975), (976, 977), (978, 979), (978, 988), (979, 989), (980, 981), (980, 995), (981, 994), (982, 983), (982, 991), (982, 993), (983, 990), (983, 992), (984, 985), (984, 989), (984, 993), (985, 988), (985, 992), (986, 987), (986, 991), (986, 995), (987, 990), (987, 994), (988, 989), (990, 991), (992, 993), (994, 995), (996, 997), (996, 1005), (997, 1003), (998, 999), (998, 1004), (999, 1000), (1000, 1001), (1001, 1002), (1002, 1003), (1004, 1005), (1006, 1007), (1006, 1011), (1007, 1008), (1008, 1009), (1009, 1010), (1010, 1015), (1011, 1013), (1012, 1013), (1012, 1014), (1014, 1015)])
me_body.attributes.new('sharp_edge', 'BOOLEAN', 'EDGE').data.foreach_set('value', [ (min(e.vertices), max(e.vertices)) in _k for e in me_body.edges])
me_body.materials.append(mat_gunblack)
me_body.materials.append(mat_bodyblue)
me_body.materials.append(mat_bodysilver)
me_body.materials.append(mat_knifeiron)
me_body.use_remesh_preserve_volume = False
me_body.use_remesh_preserve_attributes = False
me_body.use_mirror_vertex_groups = False
me_body.update()
arm_armature = bpy.data.armatures.new('Armature')  # bones are not reproduced

# ---- objects
ob_armature = bpy.data.objects.new('Armature', arm_armature)
ob_guardner = bpy.data.objects.new('Guardner', me_body)
ob_lamp = bpy.data.objects.new('Lamp', light_lamp)
ob_camera = bpy.data.objects.new('Camera', cam_camera)

# ---- transforms, parenting, visibility, modifiers, constraints
ob_armature.location = (0.0, 0.0, 0.0)
ob_armature.show_in_front = True
ob_armature.lineart.crease_threshold = 0.0
ob_guardner.parent = ob_armature
ob_guardner.location = (0.0, 0.0, 0.0)
ob_guardner.lineart.crease_threshold = 0.0
_vg = ob_guardner.vertex_groups.new(name='Bone')
for _i, _w in zip([0, 1, 2, 3, 4, 5, 6, 7, 8, 9, 10, 11, 12, 13, 14, 15, 16, 17, 18, 19, 20, 21, 22, 23, 24, 25, 26, 27, 28, 29, 30, 31, 32, 33, 34, 35, 36, 37, 38, 39, 40, 41, 42, 43, 44, 45, 46, 47, 48, 49, 50, 51, 52, 53, 54, 55, 56, 57, 58, 59, 60, 61, 62, 63, 64, 65, 66, 67, 68, 69, 70, 71, 72, 73, 74, 75, 76, 77, 78, 79, 80, 81, 82, 83, 84, 85, 86, 87, 88, 89, 90, 91, 92, 93, 94, 95, 96, 97, 98, 99, 100, 101, 102, 103, 104, 105, 106, 107, 108, 109, 110, 111, 112, 113, 114, 115, 116, 117, 118, 119, 120, 121, 122, 123, 124, 125, 126, 127, 128, 129, 130, 131, 132, 133, 134, 135, 136, 137, 138, 139, 140, 141, 142, 143, 144, 145, 146, 147, 148, 149, 150, 151, 152, 153, 154, 155, 156, 157, 158, 159, 160, 161, 162, 163, 164, 165, 166, 167, 168, 169, 170, 171, 172, 173, 174, 175, 176, 177, 178, 179, 180, 181, 182, 183, 184, 185, 186, 187, 188, 189, 190, 191, 192, 193, 194, 195, 196, 197, 198, 199, 200, 201, 202, 203, 204, 205, 206, 207, 208, 209, 210, 211, 212, 213, 214, 215, 216, 217, 218, 219, 220, 221, 222, 223, 224, 225, 226, 227, 228, 229, 230, 231, 232, 233, 234, 235, 236, 237, 238, 239, 240, 241, 242, 243, 244, 245, 246, 247, 248, 249, 250, 251, 252, 253, 254, 255, 256, 257, 258, 259, 260, 261, 262, 263, 264, 265, 266, 267, 268, 269, 270, 271, 272, 273, 274, 275, 276, 277, 278, 279, 280, 281, 282, 283, 284, 285, 286, 287, 288, 289, 290, 291, 292, 293, 294, 295, 296, 297, 298, 299, 300, 301, 302, 303, 304, 305, 306, 307, 308, 309, 310, 311, 312, 313, 314, 315, 316, 317, 318, 319, 320, 321, 322, 323, 324, 325, 326, 327, 328, 329, 330, 331, 332, 333, 334, 335, 336, 337, 338, 339, 340, 341, 342, 343, 344, 345, 346, 347, 348, 349, 350, 351, 352, 353, 354, 355, 356, 357, 358, 359, 360, 361, 362, 363, 364, 365, 366, 367, 368, 369, 370, 371, 372, 373, 374, 375, 376, 377, 378, 379, 380, 381, 382, 383, 384, 385, 386, 387, 388, 389, 390, 391, 392, 393, 394, 395, 396, 397, 398, 399, 400, 401, 402, 403, 404, 405, 406, 407, 408, 409, 410, 411, 412, 413, 414, 415, 416, 417, 418, 419, 420, 421, 422, 423, 424, 425, 426, 427, 428, 429, 430, 431, 432, 433, 434, 435, 436, 437, 438, 439, 440, 441, 442, 443, 444, 445, 446, 447, 448, 449, 450, 451, 452, 453, 454, 455, 456, 457, 458, 459, 460, 461, 462, 463, 464, 465, 466, 467, 468, 469, 470, 471, 472, 473, 474, 475, 476, 477, 478, 479, 480, 481, 482, 483, 484, 485, 486, 487, 488, 489, 490, 491, 492, 493, 494, 495, 496, 497, 498, 499, 500, 501, 502, 503, 504, 505, 506, 507, 508, 509, 510, 511, 512, 513, 514, 515, 516, 517, 518, 519, 520, 521, 522, 523, 524, 525, 526, 527, 528, 529, 530, 531, 532, 533, 534, 535, 536, 537, 538, 539, 540, 541, 542, 543, 544, 545, 546, 547, 548, 549, 550, 551, 552, 553, 554, 555, 556, 557, 558, 559, 560, 561, 562, 563, 564, 565, 566, 567, 568, 569, 570, 571, 572, 573, 574, 575, 576, 577, 578, 579, 580, 581, 582, 583, 584, 585, 586, 587, 588, 589, 590, 591, 592, 593, 594, 595, 596, 597, 598, 599, 600, 601, 602, 603, 604, 605, 606, 607, 608, 609, 610, 611, 612, 613, 614, 615, 616, 617, 618, 619, 620, 621, 622, 623, 624, 625, 626, 627, 628, 629, 630, 631, 632, 633, 634, 635, 636, 637, 638, 639, 640, 641, 642, 643, 644, 645, 646, 647, 648, 649, 650, 651, 652, 653, 654, 655, 656, 657, 658, 659, 660, 661, 662, 663, 664, 665, 666, 667, 668, 669, 670, 671, 672, 673, 674, 675, 676, 677, 678, 679, 680, 681, 682, 683, 684, 685, 686, 687, 688, 689, 690, 691, 692, 693, 694, 695, 696, 697, 698, 699, 700, 701, 702, 703, 704, 705, 706, 707, 708, 709, 710, 711, 712, 713, 714, 715, 716, 717, 718, 719, 720, 721, 722, 723, 724, 725, 726, 727, 728, 729, 730, 731, 732, 733, 734, 735, 736, 737, 738, 739, 740, 741, 742, 743, 744, 745, 746, 747, 748, 749, 750, 751, 752, 753, 754, 755, 756, 757, 758, 759, 760, 761, 762, 763, 764, 765, 766, 767, 768, 769, 770, 771, 772, 773, 774, 775, 776, 777, 778, 779, 780, 781, 782, 783, 784, 785, 786, 787, 788, 789, 790, 791, 792, 793, 794, 795, 796, 797, 798, 799, 800, 801, 802, 803, 804, 805, 806, 807, 808, 809, 810, 811, 812, 813, 814, 815, 816, 817, 818, 819, 820, 821, 822, 823, 824, 825, 826, 827, 828, 829, 830, 831, 832, 833, 834, 835, 836, 837, 838, 839, 840, 841, 842, 843, 844, 845, 846, 847, 848, 849, 850, 851, 852, 853, 854, 855, 856, 857, 858, 859, 860, 861, 862, 863, 864, 865, 866, 867, 868, 869, 870, 871, 872, 873, 874, 875, 876, 877, 878, 879, 880, 881, 882, 883, 884, 885, 886, 887, 888, 889, 890, 891, 892, 893, 894, 895, 896, 897, 898, 899, 900, 901, 902, 903, 904, 905, 906, 907, 908, 909, 910, 911, 912, 913, 914, 915, 916, 917, 918, 919, 920, 921, 922, 923, 924, 925, 926, 927, 928, 929, 930, 931, 932, 933, 934, 935, 936, 937, 938, 939, 940, 941, 942, 943, 944, 945, 946, 947, 948, 949, 950, 951, 952, 953, 954, 955, 956, 957, 958, 959, 960, 961, 962, 963, 964, 965, 966, 967, 968, 969, 970, 971, 972, 973, 974, 975, 976, 977, 978, 979, 980, 981, 982, 983, 984, 985, 986, 987, 988, 989, 990, 991, 992, 993, 994, 995, 996, 997, 998, 999, 1000, 1001, 1002, 1003, 1004, 1005, 1006, 1007, 1008, 1009, 1010, 1011, 1012, 1013, 1014, 1015], [1.0, 1.0, 1.0, 1.0, 1.0, 1.0, 1.0, 1.0, 1.0, 1.0, 1.0, 1.0, 1.0, 1.0, 1.0, 1.0, 1.0, 1.0, 1.0, 1.0, 1.0, 1.0, 1.0, 1.0, 1.0, 1.0, 1.0, 1.0, 1.0, 1.0, 1.0, 1.0, 1.0, 1.0, 1.0, 1.0, 1.0, 1.0, 1.0, 1.0, 1.0, 1.0, 1.0, 1.0, 1.0, 1.0, 1.0, 1.0, 1.0, 1.0, 1.0, 1.0, 1.0, 1.0, 1.0, 1.0, 1.0, 1.0, 1.0, 1.0, 1.0, 1.0, 1.0, 1.0, 1.0, 1.0, 1.0, 1.0, 1.0, 1.0, 1.0, 1.0, 1.0, 1.0, 1.0, 1.0, 1.0, 1.0, 1.0, 1.0, 1.0, 1.0, 1.0, 1.0, 1.0, 1.0, 1.0, 1.0, 1.0, 1.0, 1.0, 1.0, 1.0, 1.0, 1.0, 1.0, 1.0, 1.0, 1.0, 1.0, 1.0, 1.0, 1.0, 1.0, 1.0, 1.0, 1.0, 1.0, 1.0, 1.0, 1.0, 1.0, 1.0, 1.0, 1.0, 1.0, 1.0, 1.0, 1.0, 1.0, 1.0, 1.0, 1.0, 1.0, 1.0, 1.0, 1.0, 1.0, 1.0, 1.0, 1.0, 1.0, 1.0, 1.0, 1.0, 1.0, 1.0, 1.0, 1.0, 1.0, 1.0, 1.0, 1.0, 1.0, 1.0, 1.0, 1.0, 1.0, 1.0, 1.0, 1.0, 1.0, 1.0, 1.0, 1.0, 1.0, 1.0, 1.0, 1.0, 1.0, 1.0, 1.0, 1.0, 1.0, 1.0, 1.0, 1.0, 1.0, 1.0, 1.0, 1.0, 1.0, 1.0, 1.0, 1.0, 1.0, 1.0, 1.0, 1.0, 1.0, 1.0, 1.0, 1.0, 1.0, 1.0, 1.0, 1.0, 1.0, 1.0, 1.0, 1.0, 1.0, 1.0, 1.0, 1.0, 1.0, 1.0, 1.0, 1.0, 1.0, 1.0, 1.0, 1.0, 1.0, 1.0, 1.0, 1.0, 1.0, 1.0, 1.0, 1.0, 1.0, 1.0, 1.0, 1.0, 1.0, 1.0, 1.0, 1.0, 1.0, 1.0, 1.0, 1.0, 1.0, 1.0, 1.0, 1.0, 1.0, 1.0, 1.0, 1.0, 1.0, 1.0, 1.0, 1.0, 1.0, 1.0, 1.0, 1.0, 1.0, 1.0, 1.0, 1.0, 1.0, 1.0, 1.0, 1.0, 1.0, 1.0, 1.0, 1.0, 1.0, 1.0, 1.0, 1.0, 1.0, 1.0, 1.0, 1.0, 1.0, 1.0, 1.0, 1.0, 1.0, 1.0, 1.0, 1.0, 1.0, 1.0, 1.0, 1.0, 1.0, 1.0, 1.0, 1.0, 1.0, 1.0, 1.0, 1.0, 1.0, 1.0, 1.0, 1.0, 1.0, 1.0, 1.0, 1.0, 1.0, 1.0, 1.0, 1.0, 1.0, 1.0, 1.0, 1.0, 1.0, 1.0, 1.0, 1.0, 1.0, 1.0, 1.0, 1.0, 1.0, 1.0, 1.0, 1.0, 1.0, 1.0, 1.0, 1.0, 1.0, 1.0, 1.0, 1.0, 1.0, 1.0, 1.0, 1.0, 1.0, 1.0, 1.0, 1.0, 1.0, 1.0, 1.0, 1.0, 1.0, 1.0, 1.0, 1.0, 1.0, 1.0, 1.0, 1.0, 1.0, 1.0, 1.0, 1.0, 1.0, 1.0, 1.0, 1.0, 1.0, 1.0, 1.0, 1.0, 1.0, 1.0, 1.0, 1.0, 1.0, 1.0, 1.0, 1.0, 1.0, 1.0, 1.0, 1.0, 1.0, 1.0, 1.0, 1.0, 1.0, 1.0, 1.0, 1.0, 1.0, 1.0, 1.0, 1.0, 1.0, 1.0, 1.0, 1.0, 1.0, 1.0, 1.0, 1.0, 1.0, 1.0, 1.0, 1.0, 1.0, 1.0, 1.0, 1.0, 1.0, 1.0, 1.0, 1.0, 1.0, 1.0, 1.0, 1.0, 1.0, 1.0, 1.0, 1.0, 1.0, 1.0, 1.0, 1.0, 1.0, 1.0, 1.0, 1.0, 1.0, 1.0, 1.0, 1.0, 1.0, 1.0, 1.0, 1.0, 1.0, 1.0, 1.0, 1.0, 1.0, 1.0, 1.0, 1.0, 1.0, 1.0, 1.0, 1.0, 1.0, 1.0, 1.0, 1.0, 1.0, 1.0, 1.0, 1.0, 1.0, 1.0, 1.0, 1.0, 1.0, 1.0, 1.0, 1.0, 1.0, 1.0, 1.0, 1.0, 1.0, 1.0, 1.0, 1.0, 1.0, 1.0, 1.0, 1.0, 1.0, 1.0, 1.0, 1.0, 1.0, 1.0, 1.0, 1.0, 1.0, 1.0, 1.0, 1.0, 1.0, 1.0, 1.0, 1.0, 1.0, 1.0, 1.0, 1.0, 1.0, 1.0, 1.0, 1.0, 1.0, 1.0, 1.0, 1.0, 1.0, 1.0, 1.0, 1.0, 1.0, 1.0, 1.0, 1.0, 1.0, 1.0, 1.0, 1.0, 1.0, 1.0, 1.0, 1.0, 1.0, 1.0, 1.0, 1.0, 1.0, 1.0, 1.0, 1.0, 1.0, 1.0, 1.0, 1.0, 1.0, 1.0, 1.0, 1.0, 1.0, 1.0, 1.0, 1.0, 1.0, 1.0, 1.0, 1.0, 1.0, 1.0, 1.0, 1.0, 1.0, 1.0, 1.0, 1.0, 1.0, 1.0, 1.0, 1.0, 1.0, 1.0, 1.0, 1.0, 1.0, 1.0, 1.0, 1.0, 1.0, 1.0, 1.0, 1.0, 1.0, 1.0, 1.0, 1.0, 1.0, 1.0, 1.0, 1.0, 1.0, 1.0, 1.0, 1.0, 1.0, 1.0, 1.0, 1.0, 1.0, 1.0, 1.0, 1.0, 1.0, 1.0, 1.0, 1.0, 1.0, 1.0, 1.0, 1.0, 1.0, 1.0, 1.0, 1.0, 1.0, 1.0, 1.0, 1.0, 1.0, 1.0, 1.0, 1.0, 1.0, 1.0, 1.0, 1.0, 1.0, 1.0, 1.0, 1.0, 1.0, 1.0, 1.0, 1.0, 1.0, 1.0, 1.0, 1.0, 1.0, 1.0, 1.0, 1.0, 1.0, 1.0, 1.0, 1.0, 1.0, 1.0, 1.0, 1.0, 1.0, 1.0, 1.0, 1.0, 1.0, 1.0, 1.0, 1.0, 1.0, 1.0, 1.0, 1.0, 1.0, 1.0, 1.0, 1.0, 1.0, 1.0, 1.0, 1.0, 1.0, 1.0, 1.0, 1.0, 1.0, 1.0, 1.0, 1.0, 1.0, 1.0, 1.0, 1.0, 1.0, 1.0, 1.0, 1.0, 1.0, 1.0, 1.0, 1.0, 1.0, 1.0, 1.0, 1.0, 1.0, 1.0, 1.0, 1.0, 1.0, 1.0, 1.0, 1.0, 1.0, 1.0, 1.0, 1.0, 1.0, 1.0, 1.0, 1.0, 1.0, 1.0, 1.0, 1.0, 1.0, 1.0, 1.0, 1.0, 1.0, 1.0, 1.0, 1.0, 1.0, 1.0, 1.0, 1.0, 1.0, 1.0, 1.0, 1.0, 1.0, 1.0, 1.0, 1.0, 1.0, 1.0, 1.0, 1.0, 1.0, 1.0, 1.0, 1.0, 1.0, 1.0, 1.0, 1.0, 1.0, 1.0, 1.0, 1.0, 1.0, 1.0, 1.0, 1.0, 1.0, 1.0, 1.0, 1.0, 1.0, 1.0, 1.0, 1.0, 1.0, 1.0, 1.0, 1.0, 1.0, 1.0, 1.0, 1.0, 1.0, 1.0, 1.0, 1.0, 1.0, 1.0, 1.0, 1.0, 1.0, 1.0, 1.0, 1.0, 1.0, 1.0, 1.0, 1.0, 1.0, 1.0, 1.0, 1.0, 1.0, 1.0, 1.0, 1.0, 1.0, 1.0, 1.0, 1.0, 1.0, 1.0, 1.0, 1.0, 1.0, 1.0, 1.0, 1.0, 1.0, 1.0, 1.0, 1.0, 1.0, 1.0, 1.0, 1.0, 1.0, 1.0, 1.0, 1.0, 1.0, 1.0, 1.0, 1.0, 1.0, 1.0, 1.0, 1.0, 1.0, 1.0, 1.0, 1.0, 1.0, 1.0, 1.0, 1.0, 1.0, 1.0, 1.0, 1.0, 1.0, 1.0, 1.0, 1.0, 1.0, 1.0, 1.0, 1.0, 1.0, 1.0, 1.0, 1.0, 1.0, 1.0, 1.0, 1.0, 1.0, 1.0, 1.0, 1.0, 1.0, 1.0, 1.0, 1.0, 1.0, 1.0, 1.0, 1.0, 1.0, 1.0, 1.0, 1.0, 1.0, 1.0, 1.0, 1.0, 1.0, 1.0, 1.0, 1.0, 1.0, 1.0, 1.0, 1.0, 1.0, 1.0, 1.0, 1.0, 1.0, 1.0, 1.0, 1.0, 1.0, 1.0, 1.0, 1.0, 1.0, 1.0, 1.0, 1.0, 1.0, 1.0, 1.0, 1.0, 1.0, 1.0, 1.0, 1.0, 1.0, 1.0, 1.0, 1.0, 1.0, 1.0, 1.0, 1.0, 1.0, 1.0, 1.0, 1.0, 1.0, 1.0, 1.0, 1.0, 1.0, 1.0, 1.0, 1.0, 1.0, 1.0, 1.0, 1.0, 1.0, 1.0, 1.0, 1.0, 1.0, 1.0, 1.0, 1.0, 1.0, 1.0, 1.0, 1.0, 1.0, 1.0, 1.0, 1.0, 1.0, 1.0, 1.0, 1.0, 1.0, 1.0, 1.0, 1.0, 1.0, 1.0, 1.0, 1.0, 1.0, 1.0, 1.0, 1.0, 1.0, 1.0, 1.0, 1.0, 1.0, 1.0, 1.0, 1.0, 1.0, 1.0, 1.0, 1.0, 1.0, 1.0, 1.0, 1.0, 1.0, 1.0, 1.0, 1.0, 1.0, 1.0, 1.0, 1.0, 1.0, 1.0, 1.0, 1.0, 1.0, 1.0, 1.0, 1.0, 1.0, 1.0, 1.0, 1.0, 1.0, 1.0, 1.0, 1.0, 1.0, 1.0, 1.0, 1.0, 1.0, 1.0, 1.0, 1.0, 1.0, 1.0, 1.0, 1.0, 1.0, 1.0, 1.0, 1.0, 1.0, 1.0, 1.0, 1.0, 1.0, 1.0, 1.0, 1.0, 1.0, 1.0, 1.0, 1.0, 1.0, 1.0, 1.0, 1.0, 1.0, 1.0, 1.0, 1.0, 1.0, 1.0, 1.0, 1.0, 1.0, 1.0, 1.0, 1.0, 1.0, 1.0, 1.0, 1.0, 1.0]): _vg.add([_i], _w, 'REPLACE')
_m = ob_guardner.modifiers.new('Armature', 'ARMATURE')
_m.object = ob_armature
ob_lamp.location = (4.076, 1.005, 5.904)
ob_lamp.rotation_euler = (0.6503, 0.05522, 1.866)
ob_lamp.lock_rotations_4d = False
ob_lamp.empty_display_type = 'ARROWS'
ob_lamp.color = (0.0, 0.0, 0.0, 0.0)
ob_lamp.lineart.crease_threshold = 0.0
ob_camera.location = (7.481, -6.508, 5.344)
ob_camera.rotation_euler = (1.109, 0.0, 0.8149)
ob_camera.lock_rotations_4d = False
ob_camera.empty_display_type = 'ARROWS'
ob_camera.color = (0.0, 0.0, 0.0, 0.0)
ob_camera.display_type = 'WIRE'
ob_camera.lineart.crease_threshold = 0.0

# ---- collection membership
col_collection_1.objects.link(ob_armature)
col_collection_1.objects.link(ob_guardner)
col_collection_1.objects.link(ob_lamp)
col_collection_1.objects.link(ob_camera)

# ---- scene / render settings (as saved in the file)
scene.camera = ob_camera
scene.frame_start = 1; scene.frame_end = 250; scene.frame_set(1)
scene.render.engine = 'BLENDER_EEVEE_NEXT'
scene.render.resolution_percentage = 50
scene.render.dither_intensity = 0.0
scene.cycles.use_denoising = False
scene.cycles.samples = 128
scene.cycles.sampling_pattern = 'TABULATED_SOBOL'
scene.cycles.use_adaptive_sampling = False
scene.cycles.use_light_tree = False
scene.cycles.blur_glossy = 0.0
scene.cycles.sample_clamp_indirect = 0.0
scene.view_settings.view_transform = 'Standard'
bpy.context.view_layer.update()

